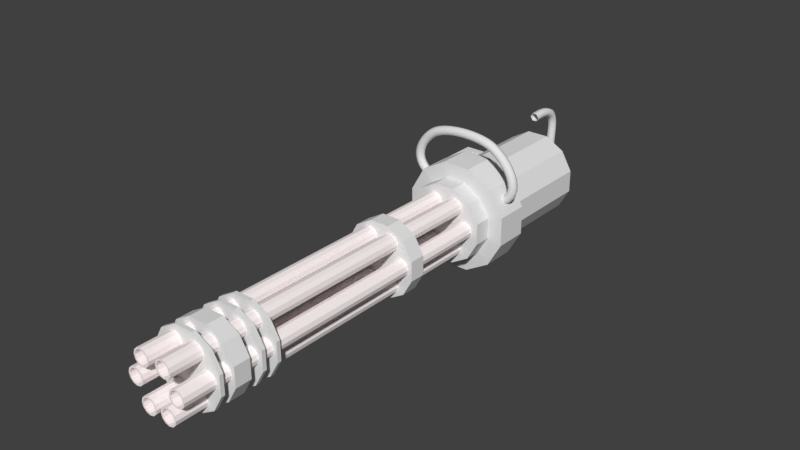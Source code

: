 # Source: MiniGun.0.blend  (saved by Blender 2.79.0; exported with 4.5.12 LTS)
import bpy
from mathutils import Matrix  # noqa: F401  (used for matrix-valued properties, if any)

bpy.ops.wm.read_factory_settings(use_empty=True)
scene = bpy.context.scene
scene.name = 'Scene'

# ---- collections
col_collection_1 = bpy.data.collections.new('Collection 1'); scene.collection.children.link(col_collection_1)

# ---- materials (node trees are filled in below, after node groups)
mat_material_001 = bpy.data.materials.new('Material.001')
mat_material_001.alpha_threshold = 0.0
mat_material_001.use_transparent_shadow = False
mat_material_001.diffuse_color = (1.0, 0.9114, 0.9114, 1.0)
mat_material_001.roughness = 0.5

# ---- material node trees

# ---- world
world_world = bpy.data.worlds.new('World'); scene.world = world_world
world_world.color = (0.05088, 0.05088, 0.05088)
world_world.use_sun_shadow = False
world_world.sun_shadow_jitter_overblur = 0.0
world_world.cycles.sampling_method = 'MANUAL'

# ---- meshes
me_cylinder_026 = bpy.data.meshes.new('Cylinder.026')
me_cylinder_026.from_pydata([(-0.3186, 1.901, -1.889), (-0.3186, 1.901, 1.554), (1.172, 1.04, -1.889), (1.172, 1.04, 1.554), (1.172, -0.6815, -1.889), (1.172, -0.6815, 1.554), (-0.3186, -1.542, -1.889), (-0.3186, -1.542, 1.554), (-1.809, -0.6815, -1.889), (-1.809, -0.6815, 1.554), (-1.809, 1.04, -1.889), (-1.809, 1.04, 1.554), (-0.3186, 1.708, -2.032), (1.005, 0.9436, -2.032), (1.005, -0.5852, -2.032), (-0.3186, -1.35, -2.032), (-1.643, -0.5852, -2.032), (-1.643, 0.9436, -2.032), (-0.3186, 1.708, -2.118), (1.005, 0.9436, -2.118), (1.005, -0.5852, -2.118), (-0.3186, -1.35, -2.118), (-1.643, -0.5852, -2.118), (-1.643, 0.9436, -2.118), (-0.3186, 1.954, -2.118), (1.218, 1.067, -2.118), (1.218, -0.7082, -2.118), (-0.3186, -1.596, -2.118), (-1.856, -0.7082, -2.118), (-1.856, 1.067, -2.118), (-0.3186, 1.954, -2.224), (1.218, 1.067, -2.224), (1.218, -0.7082, -2.224), (-0.3186, -1.596, -2.224), (-1.856, -0.7082, -2.224), (-1.856, 1.067, -2.224), (1.013, 0.9482, 1.602), (-0.3186, 1.717, 1.602), (1.013, -0.5898, 1.602), (-0.3186, -1.359, 1.602), (-1.651, -0.5898, 1.602), (-1.651, 0.9482, 1.602), (1.013, 0.9482, 2.081), (-0.3186, 1.717, 2.081), (1.013, -0.5898, 2.081), (-0.3186, -1.359, 2.081), (-1.651, -0.5898, 2.081), (-1.651, 0.9482, 2.081), (0.9721, 0.9244, 2.081), (-0.3186, 1.67, 2.081), (0.9721, -0.566, 2.081), (-0.3186, -1.311, 2.081), (-1.609, -0.566, 2.081), (-1.609, 0.9244, 2.081), (0.9036, 0.8849, 2.377), (-0.3186, 1.591, 2.377), (0.9036, -0.5265, 2.377), (-0.3186, -1.232, 2.377), (-1.541, -0.5265, 2.377), (-1.541, 0.8849, 2.377), (0.7965, 0.823, 2.569), (-0.3186, 1.467, 2.569), (0.7965, -0.4646, 2.569), (-0.3186, -1.108, 2.569), (-1.434, -0.4646, 2.569), (-1.434, 0.823, 2.569), (0.6526, 0.7399, 2.779), (-0.3186, 1.301, 2.779), (0.6526, -0.3815, 2.779), (-0.3186, -0.9422, 2.779), (-1.29, -0.3815, 2.779), (-1.29, 0.7399, 2.779), (0.4489, 0.6223, 3.009), (-0.3186, 1.065, 3.009), (0.4489, -0.2639, 3.009), (-0.3186, -0.7071, 3.009), (-1.086, -0.2639, 3.009), (-1.086, 0.6223, 3.009), (0.133, 0.44, 3.296), (-0.3186, 0.7007, 3.296), (0.133, -0.08157, 3.296), (-0.3186, -0.3423, 3.296), (-0.7703, -0.08157, 3.296), (-0.7703, 0.44, 3.296), (-0.2308, 0.2299, 3.622), (-0.3186, 0.2806, 3.622), (-0.2308, 0.1285, 3.622), (-0.3186, 0.07775, 3.622), (-0.4065, 0.1285, 3.622), (-0.4065, 0.2299, 3.622)], [], [(0, 1, 3, 2), (2, 3, 5, 4), (4, 5, 7, 6), (6, 7, 9, 8), (11, 9, 40, 41), (8, 9, 11, 10), (10, 11, 1, 0), (6, 8, 16, 15), (17, 12, 18, 23), (2, 4, 14, 13), (8, 10, 17, 16), (0, 2, 13, 12), (4, 6, 15, 14), (10, 0, 12, 17), (22, 23, 29, 28), (15, 16, 22, 21), (13, 14, 20, 19), (16, 17, 23, 22), (14, 15, 21, 20), (12, 13, 19, 18), (29, 24, 30, 35), (20, 21, 27, 26), (18, 19, 25, 24), (23, 18, 24, 29), (21, 22, 28, 27), (19, 20, 26, 25), (30, 31, 32, 33, 34, 35), (27, 28, 34, 33), (25, 26, 32, 31), (28, 29, 35, 34), (26, 27, 33, 32), (24, 25, 31, 30), (40, 39, 45, 46), (3, 1, 37, 36), (7, 5, 38, 39), (1, 11, 41, 37), (9, 7, 39, 40), (5, 3, 36, 38), (45, 44, 50, 51), (38, 36, 42, 44), (41, 40, 46, 47), (39, 38, 44, 45), (36, 37, 43, 42), (37, 41, 47, 43), (50, 48, 54, 56), (42, 43, 49, 48), (43, 47, 53, 49), (46, 45, 51, 52), (44, 42, 48, 50), (47, 46, 52, 53), (54, 55, 61, 60), (53, 52, 58, 59), (51, 50, 56, 57), (48, 49, 55, 54), (49, 53, 59, 55), (52, 51, 57, 58), (65, 64, 70, 71), (55, 59, 65, 61), (58, 57, 63, 64), (56, 54, 60, 62), (59, 58, 64, 65), (57, 56, 62, 63), (67, 71, 77, 73), (63, 62, 68, 69), (60, 61, 67, 66), (61, 65, 71, 67), (64, 63, 69, 70), (62, 60, 66, 68), (77, 76, 82, 83), (70, 69, 75, 76), (68, 66, 72, 74), (71, 70, 76, 77), (69, 68, 74, 75), (66, 67, 73, 72), (79, 83, 89, 85), (75, 74, 80, 81), (72, 73, 79, 78), (73, 77, 83, 79), (76, 75, 81, 82), (74, 72, 78, 80), (84, 85, 89, 88, 87, 86), (82, 81, 87, 88), (80, 78, 84, 86), (83, 82, 88, 89), (81, 80, 86, 87), (78, 79, 85, 84)])
me_cylinder_026.use_remesh_preserve_volume = False
me_cylinder_026.use_remesh_preserve_attributes = False
me_cylinder_026.use_mirror_vertex_groups = False
me_cylinder_026.update()
me_cylinder_025 = bpy.data.meshes.new('Cylinder.025')
me_cylinder_025.from_pydata([(-0.3186, 1.901, -1.889), (-0.3186, 1.901, 1.554), (1.172, 1.04, -1.889), (1.172, 1.04, 1.554), (1.172, -0.6815, -1.889), (1.172, -0.6815, 1.554), (-0.3186, -1.542, -1.889), (-0.3186, -1.542, 1.554), (-1.809, -0.6815, -1.889), (-1.809, -0.6815, 1.554), (-1.809, 1.04, -1.889), (-1.809, 1.04, 1.554), (-0.3186, 1.708, -2.032), (1.005, 0.9436, -2.032), (1.005, -0.5852, -2.032), (-0.3186, -1.35, -2.032), (-1.643, -0.5852, -2.032), (-1.643, 0.9436, -2.032), (-0.3186, 1.708, -2.118), (1.005, 0.9436, -2.118), (1.005, -0.5852, -2.118), (-0.3186, -1.35, -2.118), (-1.643, -0.5852, -2.118), (-1.643, 0.9436, -2.118), (-0.3186, 1.954, -2.118), (1.218, 1.067, -2.118), (1.218, -0.7082, -2.118), (-0.3186, -1.596, -2.118), (-1.856, -0.7082, -2.118), (-1.856, 1.067, -2.118), (-0.3186, 1.954, -2.224), (1.218, 1.067, -2.224), (1.218, -0.7082, -2.224), (-0.3186, -1.596, -2.224), (-1.856, -0.7082, -2.224), (-1.856, 1.067, -2.224), (1.013, 0.9482, 1.602), (-0.3186, 1.717, 1.602), (1.013, -0.5898, 1.602), (-0.3186, -1.359, 1.602), (-1.651, -0.5898, 1.602), (-1.651, 0.9482, 1.602), (1.013, 0.9482, 2.081), (-0.3186, 1.717, 2.081), (1.013, -0.5898, 2.081), (-0.3186, -1.359, 2.081), (-1.651, -0.5898, 2.081), (-1.651, 0.9482, 2.081), (0.9721, 0.9244, 2.081), (-0.3186, 1.67, 2.081), (0.9721, -0.566, 2.081), (-0.3186, -1.311, 2.081), (-1.609, -0.566, 2.081), (-1.609, 0.9244, 2.081), (0.9036, 0.8849, 2.377), (-0.3186, 1.591, 2.377), (0.9036, -0.5265, 2.377), (-0.3186, -1.232, 2.377), (-1.541, -0.5265, 2.377), (-1.541, 0.8849, 2.377), (0.7965, 0.823, 2.569), (-0.3186, 1.467, 2.569), (0.7965, -0.4646, 2.569), (-0.3186, -1.108, 2.569), (-1.434, -0.4646, 2.569), (-1.434, 0.823, 2.569), (0.6526, 0.7399, 2.779), (-0.3186, 1.301, 2.779), (0.6526, -0.3815, 2.779), (-0.3186, -0.9422, 2.779), (-1.29, -0.3815, 2.779), (-1.29, 0.7399, 2.779), (0.4489, 0.6223, 3.009), (-0.3186, 1.065, 3.009), (0.4489, -0.2639, 3.009), (-0.3186, -0.7071, 3.009), (-1.086, -0.2639, 3.009), (-1.086, 0.6223, 3.009), (0.133, 0.44, 3.296), (-0.3186, 0.7007, 3.296), (0.133, -0.08157, 3.296), (-0.3186, -0.3423, 3.296), (-0.7703, -0.08157, 3.296), (-0.7703, 0.44, 3.296), (-0.2308, 0.2299, 3.622), (-0.3186, 0.2806, 3.622), (-0.2308, 0.1285, 3.622), (-0.3186, 0.07775, 3.622), (-0.4065, 0.1285, 3.622), (-0.4065, 0.2299, 3.622)], [], [(0, 1, 3, 2), (2, 3, 5, 4), (4, 5, 7, 6), (6, 7, 9, 8), (11, 9, 40, 41), (8, 9, 11, 10), (10, 11, 1, 0), (6, 8, 16, 15), (17, 12, 18, 23), (2, 4, 14, 13), (8, 10, 17, 16), (0, 2, 13, 12), (4, 6, 15, 14), (10, 0, 12, 17), (22, 23, 29, 28), (15, 16, 22, 21), (13, 14, 20, 19), (16, 17, 23, 22), (14, 15, 21, 20), (12, 13, 19, 18), (29, 24, 30, 35), (20, 21, 27, 26), (18, 19, 25, 24), (23, 18, 24, 29), (21, 22, 28, 27), (19, 20, 26, 25), (30, 31, 32, 33, 34, 35), (27, 28, 34, 33), (25, 26, 32, 31), (28, 29, 35, 34), (26, 27, 33, 32), (24, 25, 31, 30), (40, 39, 45, 46), (3, 1, 37, 36), (7, 5, 38, 39), (1, 11, 41, 37), (9, 7, 39, 40), (5, 3, 36, 38), (45, 44, 50, 51), (38, 36, 42, 44), (41, 40, 46, 47), (39, 38, 44, 45), (36, 37, 43, 42), (37, 41, 47, 43), (50, 48, 54, 56), (42, 43, 49, 48), (43, 47, 53, 49), (46, 45, 51, 52), (44, 42, 48, 50), (47, 46, 52, 53), (54, 55, 61, 60), (53, 52, 58, 59), (51, 50, 56, 57), (48, 49, 55, 54), (49, 53, 59, 55), (52, 51, 57, 58), (65, 64, 70, 71), (55, 59, 65, 61), (58, 57, 63, 64), (56, 54, 60, 62), (59, 58, 64, 65), (57, 56, 62, 63), (67, 71, 77, 73), (63, 62, 68, 69), (60, 61, 67, 66), (61, 65, 71, 67), (64, 63, 69, 70), (62, 60, 66, 68), (77, 76, 82, 83), (70, 69, 75, 76), (68, 66, 72, 74), (71, 70, 76, 77), (69, 68, 74, 75), (66, 67, 73, 72), (79, 83, 89, 85), (75, 74, 80, 81), (72, 73, 79, 78), (73, 77, 83, 79), (76, 75, 81, 82), (74, 72, 78, 80), (84, 85, 89, 88, 87, 86), (82, 81, 87, 88), (80, 78, 84, 86), (83, 82, 88, 89), (81, 80, 86, 87), (78, 79, 85, 84)])
me_cylinder_025.use_remesh_preserve_volume = False
me_cylinder_025.use_remesh_preserve_attributes = False
me_cylinder_025.use_mirror_vertex_groups = False
me_cylinder_025.update()
me_cylinder_024 = bpy.data.meshes.new('Cylinder.024')
me_cylinder_024.from_pydata([(-0.3186, 1.901, -1.889), (-0.3186, 1.901, 1.554), (1.172, 1.04, -1.889), (1.172, 1.04, 1.554), (1.172, -0.6815, -1.889), (1.172, -0.6815, 1.554), (-0.3186, -1.542, -1.889), (-0.3186, -1.542, 1.554), (-1.809, -0.6815, -1.889), (-1.809, -0.6815, 1.554), (-1.809, 1.04, -1.889), (-1.809, 1.04, 1.554), (-0.3186, 1.708, -2.032), (1.005, 0.9436, -2.032), (1.005, -0.5852, -2.032), (-0.3186, -1.35, -2.032), (-1.643, -0.5852, -2.032), (-1.643, 0.9436, -2.032), (-0.3186, 1.708, -2.118), (1.005, 0.9436, -2.118), (1.005, -0.5852, -2.118), (-0.3186, -1.35, -2.118), (-1.643, -0.5852, -2.118), (-1.643, 0.9436, -2.118), (-0.3186, 1.954, -2.118), (1.218, 1.067, -2.118), (1.218, -0.7082, -2.118), (-0.3186, -1.596, -2.118), (-1.856, -0.7082, -2.118), (-1.856, 1.067, -2.118), (-0.3186, 1.954, -2.224), (1.218, 1.067, -2.224), (1.218, -0.7082, -2.224), (-0.3186, -1.596, -2.224), (-1.856, -0.7082, -2.224), (-1.856, 1.067, -2.224), (1.013, 0.9482, 1.602), (-0.3186, 1.717, 1.602), (1.013, -0.5898, 1.602), (-0.3186, -1.359, 1.602), (-1.651, -0.5898, 1.602), (-1.651, 0.9482, 1.602), (1.013, 0.9482, 2.081), (-0.3186, 1.717, 2.081), (1.013, -0.5898, 2.081), (-0.3186, -1.359, 2.081), (-1.651, -0.5898, 2.081), (-1.651, 0.9482, 2.081), (0.9721, 0.9244, 2.081), (-0.3186, 1.67, 2.081), (0.9721, -0.566, 2.081), (-0.3186, -1.311, 2.081), (-1.609, -0.566, 2.081), (-1.609, 0.9244, 2.081), (0.9036, 0.8849, 2.377), (-0.3186, 1.591, 2.377), (0.9036, -0.5265, 2.377), (-0.3186, -1.232, 2.377), (-1.541, -0.5265, 2.377), (-1.541, 0.8849, 2.377), (0.7965, 0.823, 2.569), (-0.3186, 1.467, 2.569), (0.7965, -0.4646, 2.569), (-0.3186, -1.108, 2.569), (-1.434, -0.4646, 2.569), (-1.434, 0.823, 2.569), (0.6526, 0.7399, 2.779), (-0.3186, 1.301, 2.779), (0.6526, -0.3815, 2.779), (-0.3186, -0.9422, 2.779), (-1.29, -0.3815, 2.779), (-1.29, 0.7399, 2.779), (0.4489, 0.6223, 3.009), (-0.3186, 1.065, 3.009), (0.4489, -0.2639, 3.009), (-0.3186, -0.7071, 3.009), (-1.086, -0.2639, 3.009), (-1.086, 0.6223, 3.009), (0.133, 0.44, 3.296), (-0.3186, 0.7007, 3.296), (0.133, -0.08157, 3.296), (-0.3186, -0.3423, 3.296), (-0.7703, -0.08157, 3.296), (-0.7703, 0.44, 3.296), (-0.2308, 0.2299, 3.622), (-0.3186, 0.2806, 3.622), (-0.2308, 0.1285, 3.622), (-0.3186, 0.07775, 3.622), (-0.4065, 0.1285, 3.622), (-0.4065, 0.2299, 3.622)], [], [(0, 1, 3, 2), (2, 3, 5, 4), (4, 5, 7, 6), (6, 7, 9, 8), (11, 9, 40, 41), (8, 9, 11, 10), (10, 11, 1, 0), (6, 8, 16, 15), (17, 12, 18, 23), (2, 4, 14, 13), (8, 10, 17, 16), (0, 2, 13, 12), (4, 6, 15, 14), (10, 0, 12, 17), (22, 23, 29, 28), (15, 16, 22, 21), (13, 14, 20, 19), (16, 17, 23, 22), (14, 15, 21, 20), (12, 13, 19, 18), (29, 24, 30, 35), (20, 21, 27, 26), (18, 19, 25, 24), (23, 18, 24, 29), (21, 22, 28, 27), (19, 20, 26, 25), (30, 31, 32, 33, 34, 35), (27, 28, 34, 33), (25, 26, 32, 31), (28, 29, 35, 34), (26, 27, 33, 32), (24, 25, 31, 30), (40, 39, 45, 46), (3, 1, 37, 36), (7, 5, 38, 39), (1, 11, 41, 37), (9, 7, 39, 40), (5, 3, 36, 38), (45, 44, 50, 51), (38, 36, 42, 44), (41, 40, 46, 47), (39, 38, 44, 45), (36, 37, 43, 42), (37, 41, 47, 43), (50, 48, 54, 56), (42, 43, 49, 48), (43, 47, 53, 49), (46, 45, 51, 52), (44, 42, 48, 50), (47, 46, 52, 53), (54, 55, 61, 60), (53, 52, 58, 59), (51, 50, 56, 57), (48, 49, 55, 54), (49, 53, 59, 55), (52, 51, 57, 58), (65, 64, 70, 71), (55, 59, 65, 61), (58, 57, 63, 64), (56, 54, 60, 62), (59, 58, 64, 65), (57, 56, 62, 63), (67, 71, 77, 73), (63, 62, 68, 69), (60, 61, 67, 66), (61, 65, 71, 67), (64, 63, 69, 70), (62, 60, 66, 68), (77, 76, 82, 83), (70, 69, 75, 76), (68, 66, 72, 74), (71, 70, 76, 77), (69, 68, 74, 75), (66, 67, 73, 72), (79, 83, 89, 85), (75, 74, 80, 81), (72, 73, 79, 78), (73, 77, 83, 79), (76, 75, 81, 82), (74, 72, 78, 80), (84, 85, 89, 88, 87, 86), (82, 81, 87, 88), (80, 78, 84, 86), (83, 82, 88, 89), (81, 80, 86, 87), (78, 79, 85, 84)])
me_cylinder_024.use_remesh_preserve_volume = False
me_cylinder_024.use_remesh_preserve_attributes = False
me_cylinder_024.use_mirror_vertex_groups = False
me_cylinder_024.update()
me_cylinder_023 = bpy.data.meshes.new('Cylinder.023')
me_cylinder_023.from_pydata([(-0.3186, 1.901, -1.889), (-0.3186, 1.901, 1.554), (1.172, 1.04, -1.889), (1.172, 1.04, 1.554), (1.172, -0.6815, -1.889), (1.172, -0.6815, 1.554), (-0.3186, -1.542, -1.889), (-0.3186, -1.542, 1.554), (-1.809, -0.6815, -1.889), (-1.809, -0.6815, 1.554), (-1.809, 1.04, -1.889), (-1.809, 1.04, 1.554), (-0.3186, 1.708, -2.032), (1.005, 0.9436, -2.032), (1.005, -0.5852, -2.032), (-0.3186, -1.35, -2.032), (-1.643, -0.5852, -2.032), (-1.643, 0.9436, -2.032), (-0.3186, 1.708, -2.118), (1.005, 0.9436, -2.118), (1.005, -0.5852, -2.118), (-0.3186, -1.35, -2.118), (-1.643, -0.5852, -2.118), (-1.643, 0.9436, -2.118), (-0.3186, 1.954, -2.118), (1.218, 1.067, -2.118), (1.218, -0.7082, -2.118), (-0.3186, -1.596, -2.118), (-1.856, -0.7082, -2.118), (-1.856, 1.067, -2.118), (-0.3186, 1.954, -2.224), (1.218, 1.067, -2.224), (1.218, -0.7082, -2.224), (-0.3186, -1.596, -2.224), (-1.856, -0.7082, -2.224), (-1.856, 1.067, -2.224), (1.013, 0.9482, 1.602), (-0.3186, 1.717, 1.602), (1.013, -0.5898, 1.602), (-0.3186, -1.359, 1.602), (-1.651, -0.5898, 1.602), (-1.651, 0.9482, 1.602), (1.013, 0.9482, 2.081), (-0.3186, 1.717, 2.081), (1.013, -0.5898, 2.081), (-0.3186, -1.359, 2.081), (-1.651, -0.5898, 2.081), (-1.651, 0.9482, 2.081), (0.9721, 0.9244, 2.081), (-0.3186, 1.67, 2.081), (0.9721, -0.566, 2.081), (-0.3186, -1.311, 2.081), (-1.609, -0.566, 2.081), (-1.609, 0.9244, 2.081), (0.9036, 0.8849, 2.377), (-0.3186, 1.591, 2.377), (0.9036, -0.5265, 2.377), (-0.3186, -1.232, 2.377), (-1.541, -0.5265, 2.377), (-1.541, 0.8849, 2.377), (0.7965, 0.823, 2.569), (-0.3186, 1.467, 2.569), (0.7965, -0.4646, 2.569), (-0.3186, -1.108, 2.569), (-1.434, -0.4646, 2.569), (-1.434, 0.823, 2.569), (0.6526, 0.7399, 2.779), (-0.3186, 1.301, 2.779), (0.6526, -0.3815, 2.779), (-0.3186, -0.9422, 2.779), (-1.29, -0.3815, 2.779), (-1.29, 0.7399, 2.779), (0.4489, 0.6223, 3.009), (-0.3186, 1.065, 3.009), (0.4489, -0.2639, 3.009), (-0.3186, -0.7071, 3.009), (-1.086, -0.2639, 3.009), (-1.086, 0.6223, 3.009), (0.133, 0.44, 3.296), (-0.3186, 0.7007, 3.296), (0.133, -0.08157, 3.296), (-0.3186, -0.3423, 3.296), (-0.7703, -0.08157, 3.296), (-0.7703, 0.44, 3.296), (-0.2308, 0.2299, 3.622), (-0.3186, 0.2806, 3.622), (-0.2308, 0.1285, 3.622), (-0.3186, 0.07775, 3.622), (-0.4065, 0.1285, 3.622), (-0.4065, 0.2299, 3.622)], [], [(0, 1, 3, 2), (2, 3, 5, 4), (4, 5, 7, 6), (6, 7, 9, 8), (11, 9, 40, 41), (8, 9, 11, 10), (10, 11, 1, 0), (6, 8, 16, 15), (17, 12, 18, 23), (2, 4, 14, 13), (8, 10, 17, 16), (0, 2, 13, 12), (4, 6, 15, 14), (10, 0, 12, 17), (22, 23, 29, 28), (15, 16, 22, 21), (13, 14, 20, 19), (16, 17, 23, 22), (14, 15, 21, 20), (12, 13, 19, 18), (29, 24, 30, 35), (20, 21, 27, 26), (18, 19, 25, 24), (23, 18, 24, 29), (21, 22, 28, 27), (19, 20, 26, 25), (30, 31, 32, 33, 34, 35), (27, 28, 34, 33), (25, 26, 32, 31), (28, 29, 35, 34), (26, 27, 33, 32), (24, 25, 31, 30), (40, 39, 45, 46), (3, 1, 37, 36), (7, 5, 38, 39), (1, 11, 41, 37), (9, 7, 39, 40), (5, 3, 36, 38), (45, 44, 50, 51), (38, 36, 42, 44), (41, 40, 46, 47), (39, 38, 44, 45), (36, 37, 43, 42), (37, 41, 47, 43), (50, 48, 54, 56), (42, 43, 49, 48), (43, 47, 53, 49), (46, 45, 51, 52), (44, 42, 48, 50), (47, 46, 52, 53), (54, 55, 61, 60), (53, 52, 58, 59), (51, 50, 56, 57), (48, 49, 55, 54), (49, 53, 59, 55), (52, 51, 57, 58), (65, 64, 70, 71), (55, 59, 65, 61), (58, 57, 63, 64), (56, 54, 60, 62), (59, 58, 64, 65), (57, 56, 62, 63), (67, 71, 77, 73), (63, 62, 68, 69), (60, 61, 67, 66), (61, 65, 71, 67), (64, 63, 69, 70), (62, 60, 66, 68), (77, 76, 82, 83), (70, 69, 75, 76), (68, 66, 72, 74), (71, 70, 76, 77), (69, 68, 74, 75), (66, 67, 73, 72), (79, 83, 89, 85), (75, 74, 80, 81), (72, 73, 79, 78), (73, 77, 83, 79), (76, 75, 81, 82), (74, 72, 78, 80), (84, 85, 89, 88, 87, 86), (82, 81, 87, 88), (80, 78, 84, 86), (83, 82, 88, 89), (81, 80, 86, 87), (78, 79, 85, 84)])
me_cylinder_023.use_remesh_preserve_volume = False
me_cylinder_023.use_remesh_preserve_attributes = False
me_cylinder_023.use_mirror_vertex_groups = False
me_cylinder_023.update()
me_cylinder_022 = bpy.data.meshes.new('Cylinder.022')
me_cylinder_022.from_pydata([(-0.3186, 1.901, -1.889), (-0.3186, 1.901, 1.554), (1.172, 1.04, -1.889), (1.172, 1.04, 1.554), (1.172, -0.6815, -1.889), (1.172, -0.6815, 1.554), (-0.3186, -1.542, -1.889), (-0.3186, -1.542, 1.554), (-1.809, -0.6815, -1.889), (-1.809, -0.6815, 1.554), (-1.809, 1.04, -1.889), (-1.809, 1.04, 1.554), (-0.3186, 1.708, -2.032), (1.005, 0.9436, -2.032), (1.005, -0.5852, -2.032), (-0.3186, -1.35, -2.032), (-1.643, -0.5852, -2.032), (-1.643, 0.9436, -2.032), (-0.3186, 1.708, -2.118), (1.005, 0.9436, -2.118), (1.005, -0.5852, -2.118), (-0.3186, -1.35, -2.118), (-1.643, -0.5852, -2.118), (-1.643, 0.9436, -2.118), (-0.3186, 1.954, -2.118), (1.218, 1.067, -2.118), (1.218, -0.7082, -2.118), (-0.3186, -1.596, -2.118), (-1.856, -0.7082, -2.118), (-1.856, 1.067, -2.118), (-0.3186, 1.954, -2.224), (1.218, 1.067, -2.224), (1.218, -0.7082, -2.224), (-0.3186, -1.596, -2.224), (-1.856, -0.7082, -2.224), (-1.856, 1.067, -2.224), (1.013, 0.9482, 1.602), (-0.3186, 1.717, 1.602), (1.013, -0.5898, 1.602), (-0.3186, -1.359, 1.602), (-1.651, -0.5898, 1.602), (-1.651, 0.9482, 1.602), (1.013, 0.9482, 2.081), (-0.3186, 1.717, 2.081), (1.013, -0.5898, 2.081), (-0.3186, -1.359, 2.081), (-1.651, -0.5898, 2.081), (-1.651, 0.9482, 2.081), (0.9721, 0.9244, 2.081), (-0.3186, 1.67, 2.081), (0.9721, -0.566, 2.081), (-0.3186, -1.311, 2.081), (-1.609, -0.566, 2.081), (-1.609, 0.9244, 2.081), (0.9036, 0.8849, 2.377), (-0.3186, 1.591, 2.377), (0.9036, -0.5265, 2.377), (-0.3186, -1.232, 2.377), (-1.541, -0.5265, 2.377), (-1.541, 0.8849, 2.377), (0.7965, 0.823, 2.569), (-0.3186, 1.467, 2.569), (0.7965, -0.4646, 2.569), (-0.3186, -1.108, 2.569), (-1.434, -0.4646, 2.569), (-1.434, 0.823, 2.569), (0.6526, 0.7399, 2.779), (-0.3186, 1.301, 2.779), (0.6526, -0.3815, 2.779), (-0.3186, -0.9422, 2.779), (-1.29, -0.3815, 2.779), (-1.29, 0.7399, 2.779), (0.4489, 0.6223, 3.009), (-0.3186, 1.065, 3.009), (0.4489, -0.2639, 3.009), (-0.3186, -0.7071, 3.009), (-1.086, -0.2639, 3.009), (-1.086, 0.6223, 3.009), (0.133, 0.44, 3.296), (-0.3186, 0.7007, 3.296), (0.133, -0.08157, 3.296), (-0.3186, -0.3423, 3.296), (-0.7703, -0.08157, 3.296), (-0.7703, 0.44, 3.296), (-0.2308, 0.2299, 3.622), (-0.3186, 0.2806, 3.622), (-0.2308, 0.1285, 3.622), (-0.3186, 0.07775, 3.622), (-0.4065, 0.1285, 3.622), (-0.4065, 0.2299, 3.622)], [], [(0, 1, 3, 2), (2, 3, 5, 4), (4, 5, 7, 6), (6, 7, 9, 8), (11, 9, 40, 41), (8, 9, 11, 10), (10, 11, 1, 0), (6, 8, 16, 15), (17, 12, 18, 23), (2, 4, 14, 13), (8, 10, 17, 16), (0, 2, 13, 12), (4, 6, 15, 14), (10, 0, 12, 17), (22, 23, 29, 28), (15, 16, 22, 21), (13, 14, 20, 19), (16, 17, 23, 22), (14, 15, 21, 20), (12, 13, 19, 18), (29, 24, 30, 35), (20, 21, 27, 26), (18, 19, 25, 24), (23, 18, 24, 29), (21, 22, 28, 27), (19, 20, 26, 25), (30, 31, 32, 33, 34, 35), (27, 28, 34, 33), (25, 26, 32, 31), (28, 29, 35, 34), (26, 27, 33, 32), (24, 25, 31, 30), (40, 39, 45, 46), (3, 1, 37, 36), (7, 5, 38, 39), (1, 11, 41, 37), (9, 7, 39, 40), (5, 3, 36, 38), (45, 44, 50, 51), (38, 36, 42, 44), (41, 40, 46, 47), (39, 38, 44, 45), (36, 37, 43, 42), (37, 41, 47, 43), (50, 48, 54, 56), (42, 43, 49, 48), (43, 47, 53, 49), (46, 45, 51, 52), (44, 42, 48, 50), (47, 46, 52, 53), (54, 55, 61, 60), (53, 52, 58, 59), (51, 50, 56, 57), (48, 49, 55, 54), (49, 53, 59, 55), (52, 51, 57, 58), (65, 64, 70, 71), (55, 59, 65, 61), (58, 57, 63, 64), (56, 54, 60, 62), (59, 58, 64, 65), (57, 56, 62, 63), (67, 71, 77, 73), (63, 62, 68, 69), (60, 61, 67, 66), (61, 65, 71, 67), (64, 63, 69, 70), (62, 60, 66, 68), (77, 76, 82, 83), (70, 69, 75, 76), (68, 66, 72, 74), (71, 70, 76, 77), (69, 68, 74, 75), (66, 67, 73, 72), (79, 83, 89, 85), (75, 74, 80, 81), (72, 73, 79, 78), (73, 77, 83, 79), (76, 75, 81, 82), (74, 72, 78, 80), (84, 85, 89, 88, 87, 86), (82, 81, 87, 88), (80, 78, 84, 86), (83, 82, 88, 89), (81, 80, 86, 87), (78, 79, 85, 84)])
me_cylinder_022.use_remesh_preserve_volume = False
me_cylinder_022.use_remesh_preserve_attributes = False
me_cylinder_022.use_mirror_vertex_groups = False
me_cylinder_022.update()
me_cylinder_021 = bpy.data.meshes.new('Cylinder.021')
me_cylinder_021.from_pydata([(-0.3186, 1.901, -1.889), (-0.3186, 1.901, 1.554), (1.172, 1.04, -1.889), (1.172, 1.04, 1.554), (1.172, -0.6815, -1.889), (1.172, -0.6815, 1.554), (-0.3186, -1.542, -1.889), (-0.3186, -1.542, 1.554), (-1.809, -0.6815, -1.889), (-1.809, -0.6815, 1.554), (-1.809, 1.04, -1.889), (-1.809, 1.04, 1.554), (-0.3186, 1.708, -2.032), (1.005, 0.9436, -2.032), (1.005, -0.5852, -2.032), (-0.3186, -1.35, -2.032), (-1.643, -0.5852, -2.032), (-1.643, 0.9436, -2.032), (-0.3186, 1.708, -2.118), (1.005, 0.9436, -2.118), (1.005, -0.5852, -2.118), (-0.3186, -1.35, -2.118), (-1.643, -0.5852, -2.118), (-1.643, 0.9436, -2.118), (-0.3186, 1.954, -2.118), (1.218, 1.067, -2.118), (1.218, -0.7082, -2.118), (-0.3186, -1.596, -2.118), (-1.856, -0.7082, -2.118), (-1.856, 1.067, -2.118), (-0.3186, 1.954, -2.224), (1.218, 1.067, -2.224), (1.218, -0.7082, -2.224), (-0.3186, -1.596, -2.224), (-1.856, -0.7082, -2.224), (-1.856, 1.067, -2.224), (1.013, 0.9482, 1.602), (-0.3186, 1.717, 1.602), (1.013, -0.5898, 1.602), (-0.3186, -1.359, 1.602), (-1.651, -0.5898, 1.602), (-1.651, 0.9482, 1.602), (1.013, 0.9482, 2.081), (-0.3186, 1.717, 2.081), (1.013, -0.5898, 2.081), (-0.3186, -1.359, 2.081), (-1.651, -0.5898, 2.081), (-1.651, 0.9482, 2.081), (0.9721, 0.9244, 2.081), (-0.3186, 1.67, 2.081), (0.9721, -0.566, 2.081), (-0.3186, -1.311, 2.081), (-1.609, -0.566, 2.081), (-1.609, 0.9244, 2.081), (0.9036, 0.8849, 2.377), (-0.3186, 1.591, 2.377), (0.9036, -0.5265, 2.377), (-0.3186, -1.232, 2.377), (-1.541, -0.5265, 2.377), (-1.541, 0.8849, 2.377), (0.7965, 0.823, 2.569), (-0.3186, 1.467, 2.569), (0.7965, -0.4646, 2.569), (-0.3186, -1.108, 2.569), (-1.434, -0.4646, 2.569), (-1.434, 0.823, 2.569), (0.6526, 0.7399, 2.779), (-0.3186, 1.301, 2.779), (0.6526, -0.3815, 2.779), (-0.3186, -0.9422, 2.779), (-1.29, -0.3815, 2.779), (-1.29, 0.7399, 2.779), (0.4489, 0.6223, 3.009), (-0.3186, 1.065, 3.009), (0.4489, -0.2639, 3.009), (-0.3186, -0.7071, 3.009), (-1.086, -0.2639, 3.009), (-1.086, 0.6223, 3.009), (0.133, 0.44, 3.296), (-0.3186, 0.7007, 3.296), (0.133, -0.08157, 3.296), (-0.3186, -0.3423, 3.296), (-0.7703, -0.08157, 3.296), (-0.7703, 0.44, 3.296), (-0.2308, 0.2299, 3.622), (-0.3186, 0.2806, 3.622), (-0.2308, 0.1285, 3.622), (-0.3186, 0.07775, 3.622), (-0.4065, 0.1285, 3.622), (-0.4065, 0.2299, 3.622)], [], [(0, 1, 3, 2), (2, 3, 5, 4), (4, 5, 7, 6), (6, 7, 9, 8), (11, 9, 40, 41), (8, 9, 11, 10), (10, 11, 1, 0), (6, 8, 16, 15), (17, 12, 18, 23), (2, 4, 14, 13), (8, 10, 17, 16), (0, 2, 13, 12), (4, 6, 15, 14), (10, 0, 12, 17), (22, 23, 29, 28), (15, 16, 22, 21), (13, 14, 20, 19), (16, 17, 23, 22), (14, 15, 21, 20), (12, 13, 19, 18), (29, 24, 30, 35), (20, 21, 27, 26), (18, 19, 25, 24), (23, 18, 24, 29), (21, 22, 28, 27), (19, 20, 26, 25), (30, 31, 32, 33, 34, 35), (27, 28, 34, 33), (25, 26, 32, 31), (28, 29, 35, 34), (26, 27, 33, 32), (24, 25, 31, 30), (40, 39, 45, 46), (3, 1, 37, 36), (7, 5, 38, 39), (1, 11, 41, 37), (9, 7, 39, 40), (5, 3, 36, 38), (45, 44, 50, 51), (38, 36, 42, 44), (41, 40, 46, 47), (39, 38, 44, 45), (36, 37, 43, 42), (37, 41, 47, 43), (50, 48, 54, 56), (42, 43, 49, 48), (43, 47, 53, 49), (46, 45, 51, 52), (44, 42, 48, 50), (47, 46, 52, 53), (54, 55, 61, 60), (53, 52, 58, 59), (51, 50, 56, 57), (48, 49, 55, 54), (49, 53, 59, 55), (52, 51, 57, 58), (65, 64, 70, 71), (55, 59, 65, 61), (58, 57, 63, 64), (56, 54, 60, 62), (59, 58, 64, 65), (57, 56, 62, 63), (67, 71, 77, 73), (63, 62, 68, 69), (60, 61, 67, 66), (61, 65, 71, 67), (64, 63, 69, 70), (62, 60, 66, 68), (77, 76, 82, 83), (70, 69, 75, 76), (68, 66, 72, 74), (71, 70, 76, 77), (69, 68, 74, 75), (66, 67, 73, 72), (79, 83, 89, 85), (75, 74, 80, 81), (72, 73, 79, 78), (73, 77, 83, 79), (76, 75, 81, 82), (74, 72, 78, 80), (84, 85, 89, 88, 87, 86), (82, 81, 87, 88), (80, 78, 84, 86), (83, 82, 88, 89), (81, 80, 86, 87), (78, 79, 85, 84)])
me_cylinder_021.use_remesh_preserve_volume = False
me_cylinder_021.use_remesh_preserve_attributes = False
me_cylinder_021.use_mirror_vertex_groups = False
me_cylinder_021.update()
me_cylinder_020 = bpy.data.meshes.new('Cylinder.020')
me_cylinder_020.from_pydata([(-0.3186, 1.901, -1.889), (-0.3186, 1.901, 1.554), (1.172, 1.04, -1.889), (1.172, 1.04, 1.554), (1.172, -0.6815, -1.889), (1.172, -0.6815, 1.554), (-0.3186, -1.542, -1.889), (-0.3186, -1.542, 1.554), (-1.809, -0.6815, -1.889), (-1.809, -0.6815, 1.554), (-1.809, 1.04, -1.889), (-1.809, 1.04, 1.554), (-0.3186, 1.708, -2.032), (1.005, 0.9436, -2.032), (1.005, -0.5852, -2.032), (-0.3186, -1.35, -2.032), (-1.643, -0.5852, -2.032), (-1.643, 0.9436, -2.032), (-0.3186, 1.708, -2.118), (1.005, 0.9436, -2.118), (1.005, -0.5852, -2.118), (-0.3186, -1.35, -2.118), (-1.643, -0.5852, -2.118), (-1.643, 0.9436, -2.118), (-0.3186, 1.954, -2.118), (1.218, 1.067, -2.118), (1.218, -0.7082, -2.118), (-0.3186, -1.596, -2.118), (-1.856, -0.7082, -2.118), (-1.856, 1.067, -2.118), (-0.3186, 1.954, -2.224), (1.218, 1.067, -2.224), (1.218, -0.7082, -2.224), (-0.3186, -1.596, -2.224), (-1.856, -0.7082, -2.224), (-1.856, 1.067, -2.224), (1.013, 0.9482, 1.602), (-0.3186, 1.717, 1.602), (1.013, -0.5898, 1.602), (-0.3186, -1.359, 1.602), (-1.651, -0.5898, 1.602), (-1.651, 0.9482, 1.602), (1.013, 0.9482, 2.081), (-0.3186, 1.717, 2.081), (1.013, -0.5898, 2.081), (-0.3186, -1.359, 2.081), (-1.651, -0.5898, 2.081), (-1.651, 0.9482, 2.081), (0.9721, 0.9244, 2.081), (-0.3186, 1.67, 2.081), (0.9721, -0.566, 2.081), (-0.3186, -1.311, 2.081), (-1.609, -0.566, 2.081), (-1.609, 0.9244, 2.081), (0.9036, 0.8849, 2.377), (-0.3186, 1.591, 2.377), (0.9036, -0.5265, 2.377), (-0.3186, -1.232, 2.377), (-1.541, -0.5265, 2.377), (-1.541, 0.8849, 2.377), (0.7965, 0.823, 2.569), (-0.3186, 1.467, 2.569), (0.7965, -0.4646, 2.569), (-0.3186, -1.108, 2.569), (-1.434, -0.4646, 2.569), (-1.434, 0.823, 2.569), (0.6526, 0.7399, 2.779), (-0.3186, 1.301, 2.779), (0.6526, -0.3815, 2.779), (-0.3186, -0.9422, 2.779), (-1.29, -0.3815, 2.779), (-1.29, 0.7399, 2.779), (0.4489, 0.6223, 3.009), (-0.3186, 1.065, 3.009), (0.4489, -0.2639, 3.009), (-0.3186, -0.7071, 3.009), (-1.086, -0.2639, 3.009), (-1.086, 0.6223, 3.009), (0.133, 0.44, 3.296), (-0.3186, 0.7007, 3.296), (0.133, -0.08157, 3.296), (-0.3186, -0.3423, 3.296), (-0.7703, -0.08157, 3.296), (-0.7703, 0.44, 3.296), (-0.2308, 0.2299, 3.622), (-0.3186, 0.2806, 3.622), (-0.2308, 0.1285, 3.622), (-0.3186, 0.07775, 3.622), (-0.4065, 0.1285, 3.622), (-0.4065, 0.2299, 3.622)], [], [(0, 1, 3, 2), (2, 3, 5, 4), (4, 5, 7, 6), (6, 7, 9, 8), (11, 9, 40, 41), (8, 9, 11, 10), (10, 11, 1, 0), (6, 8, 16, 15), (17, 12, 18, 23), (2, 4, 14, 13), (8, 10, 17, 16), (0, 2, 13, 12), (4, 6, 15, 14), (10, 0, 12, 17), (22, 23, 29, 28), (15, 16, 22, 21), (13, 14, 20, 19), (16, 17, 23, 22), (14, 15, 21, 20), (12, 13, 19, 18), (29, 24, 30, 35), (20, 21, 27, 26), (18, 19, 25, 24), (23, 18, 24, 29), (21, 22, 28, 27), (19, 20, 26, 25), (30, 31, 32, 33, 34, 35), (27, 28, 34, 33), (25, 26, 32, 31), (28, 29, 35, 34), (26, 27, 33, 32), (24, 25, 31, 30), (40, 39, 45, 46), (3, 1, 37, 36), (7, 5, 38, 39), (1, 11, 41, 37), (9, 7, 39, 40), (5, 3, 36, 38), (45, 44, 50, 51), (38, 36, 42, 44), (41, 40, 46, 47), (39, 38, 44, 45), (36, 37, 43, 42), (37, 41, 47, 43), (50, 48, 54, 56), (42, 43, 49, 48), (43, 47, 53, 49), (46, 45, 51, 52), (44, 42, 48, 50), (47, 46, 52, 53), (54, 55, 61, 60), (53, 52, 58, 59), (51, 50, 56, 57), (48, 49, 55, 54), (49, 53, 59, 55), (52, 51, 57, 58), (65, 64, 70, 71), (55, 59, 65, 61), (58, 57, 63, 64), (56, 54, 60, 62), (59, 58, 64, 65), (57, 56, 62, 63), (67, 71, 77, 73), (63, 62, 68, 69), (60, 61, 67, 66), (61, 65, 71, 67), (64, 63, 69, 70), (62, 60, 66, 68), (77, 76, 82, 83), (70, 69, 75, 76), (68, 66, 72, 74), (71, 70, 76, 77), (69, 68, 74, 75), (66, 67, 73, 72), (79, 83, 89, 85), (75, 74, 80, 81), (72, 73, 79, 78), (73, 77, 83, 79), (76, 75, 81, 82), (74, 72, 78, 80), (84, 85, 89, 88, 87, 86), (82, 81, 87, 88), (80, 78, 84, 86), (83, 82, 88, 89), (81, 80, 86, 87), (78, 79, 85, 84)])
me_cylinder_020.use_remesh_preserve_volume = False
me_cylinder_020.use_remesh_preserve_attributes = False
me_cylinder_020.use_mirror_vertex_groups = False
me_cylinder_020.update()
me_cylinder_019 = bpy.data.meshes.new('Cylinder.019')
me_cylinder_019.from_pydata([(-0.3186, 1.901, -1.889), (-0.3186, 1.901, 1.554), (1.172, 1.04, -1.889), (1.172, 1.04, 1.554), (1.172, -0.6815, -1.889), (1.172, -0.6815, 1.554), (-0.3186, -1.542, -1.889), (-0.3186, -1.542, 1.554), (-1.809, -0.6815, -1.889), (-1.809, -0.6815, 1.554), (-1.809, 1.04, -1.889), (-1.809, 1.04, 1.554), (-0.3186, 1.708, -2.032), (1.005, 0.9436, -2.032), (1.005, -0.5852, -2.032), (-0.3186, -1.35, -2.032), (-1.643, -0.5852, -2.032), (-1.643, 0.9436, -2.032), (-0.3186, 1.708, -2.118), (1.005, 0.9436, -2.118), (1.005, -0.5852, -2.118), (-0.3186, -1.35, -2.118), (-1.643, -0.5852, -2.118), (-1.643, 0.9436, -2.118), (-0.3186, 1.954, -2.118), (1.218, 1.067, -2.118), (1.218, -0.7082, -2.118), (-0.3186, -1.596, -2.118), (-1.856, -0.7082, -2.118), (-1.856, 1.067, -2.118), (-0.3186, 1.954, -2.224), (1.218, 1.067, -2.224), (1.218, -0.7082, -2.224), (-0.3186, -1.596, -2.224), (-1.856, -0.7082, -2.224), (-1.856, 1.067, -2.224), (1.013, 0.9482, 1.602), (-0.3186, 1.717, 1.602), (1.013, -0.5898, 1.602), (-0.3186, -1.359, 1.602), (-1.651, -0.5898, 1.602), (-1.651, 0.9482, 1.602), (1.013, 0.9482, 2.081), (-0.3186, 1.717, 2.081), (1.013, -0.5898, 2.081), (-0.3186, -1.359, 2.081), (-1.651, -0.5898, 2.081), (-1.651, 0.9482, 2.081), (0.9721, 0.9244, 2.081), (-0.3186, 1.67, 2.081), (0.9721, -0.566, 2.081), (-0.3186, -1.311, 2.081), (-1.609, -0.566, 2.081), (-1.609, 0.9244, 2.081), (0.9036, 0.8849, 2.377), (-0.3186, 1.591, 2.377), (0.9036, -0.5265, 2.377), (-0.3186, -1.232, 2.377), (-1.541, -0.5265, 2.377), (-1.541, 0.8849, 2.377), (0.7965, 0.823, 2.569), (-0.3186, 1.467, 2.569), (0.7965, -0.4646, 2.569), (-0.3186, -1.108, 2.569), (-1.434, -0.4646, 2.569), (-1.434, 0.823, 2.569), (0.6526, 0.7399, 2.779), (-0.3186, 1.301, 2.779), (0.6526, -0.3815, 2.779), (-0.3186, -0.9422, 2.779), (-1.29, -0.3815, 2.779), (-1.29, 0.7399, 2.779), (0.4489, 0.6223, 3.009), (-0.3186, 1.065, 3.009), (0.4489, -0.2639, 3.009), (-0.3186, -0.7071, 3.009), (-1.086, -0.2639, 3.009), (-1.086, 0.6223, 3.009), (0.133, 0.44, 3.296), (-0.3186, 0.7007, 3.296), (0.133, -0.08157, 3.296), (-0.3186, -0.3423, 3.296), (-0.7703, -0.08157, 3.296), (-0.7703, 0.44, 3.296), (-0.2308, 0.2299, 3.622), (-0.3186, 0.2806, 3.622), (-0.2308, 0.1285, 3.622), (-0.3186, 0.07775, 3.622), (-0.4065, 0.1285, 3.622), (-0.4065, 0.2299, 3.622)], [], [(0, 1, 3, 2), (2, 3, 5, 4), (4, 5, 7, 6), (6, 7, 9, 8), (11, 9, 40, 41), (8, 9, 11, 10), (10, 11, 1, 0), (6, 8, 16, 15), (17, 12, 18, 23), (2, 4, 14, 13), (8, 10, 17, 16), (0, 2, 13, 12), (4, 6, 15, 14), (10, 0, 12, 17), (22, 23, 29, 28), (15, 16, 22, 21), (13, 14, 20, 19), (16, 17, 23, 22), (14, 15, 21, 20), (12, 13, 19, 18), (29, 24, 30, 35), (20, 21, 27, 26), (18, 19, 25, 24), (23, 18, 24, 29), (21, 22, 28, 27), (19, 20, 26, 25), (30, 31, 32, 33, 34, 35), (27, 28, 34, 33), (25, 26, 32, 31), (28, 29, 35, 34), (26, 27, 33, 32), (24, 25, 31, 30), (40, 39, 45, 46), (3, 1, 37, 36), (7, 5, 38, 39), (1, 11, 41, 37), (9, 7, 39, 40), (5, 3, 36, 38), (45, 44, 50, 51), (38, 36, 42, 44), (41, 40, 46, 47), (39, 38, 44, 45), (36, 37, 43, 42), (37, 41, 47, 43), (50, 48, 54, 56), (42, 43, 49, 48), (43, 47, 53, 49), (46, 45, 51, 52), (44, 42, 48, 50), (47, 46, 52, 53), (54, 55, 61, 60), (53, 52, 58, 59), (51, 50, 56, 57), (48, 49, 55, 54), (49, 53, 59, 55), (52, 51, 57, 58), (65, 64, 70, 71), (55, 59, 65, 61), (58, 57, 63, 64), (56, 54, 60, 62), (59, 58, 64, 65), (57, 56, 62, 63), (67, 71, 77, 73), (63, 62, 68, 69), (60, 61, 67, 66), (61, 65, 71, 67), (64, 63, 69, 70), (62, 60, 66, 68), (77, 76, 82, 83), (70, 69, 75, 76), (68, 66, 72, 74), (71, 70, 76, 77), (69, 68, 74, 75), (66, 67, 73, 72), (79, 83, 89, 85), (75, 74, 80, 81), (72, 73, 79, 78), (73, 77, 83, 79), (76, 75, 81, 82), (74, 72, 78, 80), (84, 85, 89, 88, 87, 86), (82, 81, 87, 88), (80, 78, 84, 86), (83, 82, 88, 89), (81, 80, 86, 87), (78, 79, 85, 84)])
me_cylinder_019.use_remesh_preserve_volume = False
me_cylinder_019.use_remesh_preserve_attributes = False
me_cylinder_019.use_mirror_vertex_groups = False
me_cylinder_019.update()
me_cylinder_018 = bpy.data.meshes.new('Cylinder.018')
me_cylinder_018.from_pydata([(-0.3186, 1.901, -1.889), (-0.3186, 1.901, 1.554), (1.172, 1.04, -1.889), (1.172, 1.04, 1.554), (1.172, -0.6815, -1.889), (1.172, -0.6815, 1.554), (-0.3186, -1.542, -1.889), (-0.3186, -1.542, 1.554), (-1.809, -0.6815, -1.889), (-1.809, -0.6815, 1.554), (-1.809, 1.04, -1.889), (-1.809, 1.04, 1.554), (-0.3186, 1.708, -2.032), (1.005, 0.9436, -2.032), (1.005, -0.5852, -2.032), (-0.3186, -1.35, -2.032), (-1.643, -0.5852, -2.032), (-1.643, 0.9436, -2.032), (-0.3186, 1.708, -2.118), (1.005, 0.9436, -2.118), (1.005, -0.5852, -2.118), (-0.3186, -1.35, -2.118), (-1.643, -0.5852, -2.118), (-1.643, 0.9436, -2.118), (-0.3186, 1.954, -2.118), (1.218, 1.067, -2.118), (1.218, -0.7082, -2.118), (-0.3186, -1.596, -2.118), (-1.856, -0.7082, -2.118), (-1.856, 1.067, -2.118), (-0.3186, 1.954, -2.224), (1.218, 1.067, -2.224), (1.218, -0.7082, -2.224), (-0.3186, -1.596, -2.224), (-1.856, -0.7082, -2.224), (-1.856, 1.067, -2.224), (1.013, 0.9482, 1.602), (-0.3186, 1.717, 1.602), (1.013, -0.5898, 1.602), (-0.3186, -1.359, 1.602), (-1.651, -0.5898, 1.602), (-1.651, 0.9482, 1.602), (1.013, 0.9482, 2.081), (-0.3186, 1.717, 2.081), (1.013, -0.5898, 2.081), (-0.3186, -1.359, 2.081), (-1.651, -0.5898, 2.081), (-1.651, 0.9482, 2.081), (0.9721, 0.9244, 2.081), (-0.3186, 1.67, 2.081), (0.9721, -0.566, 2.081), (-0.3186, -1.311, 2.081), (-1.609, -0.566, 2.081), (-1.609, 0.9244, 2.081), (0.9036, 0.8849, 2.377), (-0.3186, 1.591, 2.377), (0.9036, -0.5265, 2.377), (-0.3186, -1.232, 2.377), (-1.541, -0.5265, 2.377), (-1.541, 0.8849, 2.377), (0.7965, 0.823, 2.569), (-0.3186, 1.467, 2.569), (0.7965, -0.4646, 2.569), (-0.3186, -1.108, 2.569), (-1.434, -0.4646, 2.569), (-1.434, 0.823, 2.569), (0.6526, 0.7399, 2.779), (-0.3186, 1.301, 2.779), (0.6526, -0.3815, 2.779), (-0.3186, -0.9422, 2.779), (-1.29, -0.3815, 2.779), (-1.29, 0.7399, 2.779), (0.4489, 0.6223, 3.009), (-0.3186, 1.065, 3.009), (0.4489, -0.2639, 3.009), (-0.3186, -0.7071, 3.009), (-1.086, -0.2639, 3.009), (-1.086, 0.6223, 3.009), (0.133, 0.44, 3.296), (-0.3186, 0.7007, 3.296), (0.133, -0.08157, 3.296), (-0.3186, -0.3423, 3.296), (-0.7703, -0.08157, 3.296), (-0.7703, 0.44, 3.296), (-0.2308, 0.2299, 3.622), (-0.3186, 0.2806, 3.622), (-0.2308, 0.1285, 3.622), (-0.3186, 0.07775, 3.622), (-0.4065, 0.1285, 3.622), (-0.4065, 0.2299, 3.622)], [], [(0, 1, 3, 2), (2, 3, 5, 4), (4, 5, 7, 6), (6, 7, 9, 8), (11, 9, 40, 41), (8, 9, 11, 10), (10, 11, 1, 0), (6, 8, 16, 15), (17, 12, 18, 23), (2, 4, 14, 13), (8, 10, 17, 16), (0, 2, 13, 12), (4, 6, 15, 14), (10, 0, 12, 17), (22, 23, 29, 28), (15, 16, 22, 21), (13, 14, 20, 19), (16, 17, 23, 22), (14, 15, 21, 20), (12, 13, 19, 18), (29, 24, 30, 35), (20, 21, 27, 26), (18, 19, 25, 24), (23, 18, 24, 29), (21, 22, 28, 27), (19, 20, 26, 25), (30, 31, 32, 33, 34, 35), (27, 28, 34, 33), (25, 26, 32, 31), (28, 29, 35, 34), (26, 27, 33, 32), (24, 25, 31, 30), (40, 39, 45, 46), (3, 1, 37, 36), (7, 5, 38, 39), (1, 11, 41, 37), (9, 7, 39, 40), (5, 3, 36, 38), (45, 44, 50, 51), (38, 36, 42, 44), (41, 40, 46, 47), (39, 38, 44, 45), (36, 37, 43, 42), (37, 41, 47, 43), (50, 48, 54, 56), (42, 43, 49, 48), (43, 47, 53, 49), (46, 45, 51, 52), (44, 42, 48, 50), (47, 46, 52, 53), (54, 55, 61, 60), (53, 52, 58, 59), (51, 50, 56, 57), (48, 49, 55, 54), (49, 53, 59, 55), (52, 51, 57, 58), (65, 64, 70, 71), (55, 59, 65, 61), (58, 57, 63, 64), (56, 54, 60, 62), (59, 58, 64, 65), (57, 56, 62, 63), (67, 71, 77, 73), (63, 62, 68, 69), (60, 61, 67, 66), (61, 65, 71, 67), (64, 63, 69, 70), (62, 60, 66, 68), (77, 76, 82, 83), (70, 69, 75, 76), (68, 66, 72, 74), (71, 70, 76, 77), (69, 68, 74, 75), (66, 67, 73, 72), (79, 83, 89, 85), (75, 74, 80, 81), (72, 73, 79, 78), (73, 77, 83, 79), (76, 75, 81, 82), (74, 72, 78, 80), (84, 85, 89, 88, 87, 86), (82, 81, 87, 88), (80, 78, 84, 86), (83, 82, 88, 89), (81, 80, 86, 87), (78, 79, 85, 84)])
me_cylinder_018.use_remesh_preserve_volume = False
me_cylinder_018.use_remesh_preserve_attributes = False
me_cylinder_018.use_mirror_vertex_groups = False
me_cylinder_018.update()
me_cube_001 = bpy.data.meshes.new('Cube.001')
me_cube_001.from_pydata([(-1.0, -1.0, -1.0), (-0.1283, -0.4249, 1.088), (-1.0, 1.0, -1.0), (-0.1283, 0.4235, 1.088), (1.0, -1.0, -1.0), (0.177, -0.4249, 1.088), (1.0, 1.0, -1.0), (0.177, 0.4235, 1.088), (-1.0, -1.0, 1.0), (-1.0, 1.0, 1.0), (1.0, 1.0, 1.0), (1.0, -1.0, 1.0), (-0.892, -0.9171, 1.088), (-0.892, 0.9157, 1.088), (0.9407, 0.9157, 1.088), (0.9407, -0.9171, 1.088), (-0.1283, -0.4249, 0.239), (-0.1283, 0.4235, 0.239), (0.177, 0.4235, 0.239), (0.177, -0.4249, 0.239), (-0.1283, -0.4249, 0.239), (-0.1283, 0.4235, 0.239), (0.177, 0.4235, 0.239), (0.177, -0.4249, 0.239)], [], [(0, 8, 9, 2), (2, 9, 10, 6), (6, 10, 11, 4), (4, 11, 8, 0), (2, 6, 4, 0), (1, 5, 19, 16), (12, 13, 9, 8), (13, 14, 10, 9), (14, 15, 11, 10), (15, 12, 8, 11), (1, 3, 13, 12), (3, 7, 14, 13), (7, 5, 15, 14), (5, 1, 12, 15), (19, 18, 22, 23), (7, 3, 17, 18), (5, 7, 18, 19), (3, 1, 16, 17), (22, 21, 20, 23), (17, 16, 20, 21), (16, 19, 23, 20), (18, 17, 21, 22)])
me_cube_001.use_remesh_preserve_volume = False
me_cube_001.use_remesh_preserve_attributes = False
me_cube_001.use_mirror_vertex_groups = False
me_cube_001.update()
me_cylinder_017 = bpy.data.meshes.new('Cylinder.017')
me_cylinder_017.from_pydata([(-5.82e-11, 0.9824, -1.07), (-5.82e-11, 0.9824, 0.8948), (0.4912, 0.8508, -1.07), (0.4912, 0.8508, 0.8948), (0.8508, 0.4912, -1.07), (0.8508, 0.4912, 0.8948), (0.9824, -4.568e-08, -1.07), (0.9824, -4.568e-08, 0.8948), (0.8508, -0.4912, -1.07), (0.8508, -0.4912, 0.8948), (0.4912, -0.8508, -1.07), (0.4912, -0.8508, 0.8948), (1.483e-07, -0.9824, -1.07), (1.483e-07, -0.9824, 0.8948), (-0.4912, -0.8508, -1.07), (-0.4912, -0.8508, 0.8948), (-0.8508, -0.4912, -1.07), (-0.8508, -0.4912, 0.8948), (-0.9824, -4.595e-07, -1.07), (-0.9824, -4.595e-07, 0.8948), (-0.8508, 0.4912, -1.07), (-0.8508, 0.4912, 0.8948), (-0.4912, 0.8508, -1.07), (-0.4912, 0.8508, 0.8948), (2.122e-08, 1.351, -1.18), (0.6755, 1.17, -1.18), (1.17, 0.6755, -1.18), (1.351, -3.29e-08, -1.18), (1.17, -0.6755, -1.18), (0.6755, -1.17, -1.18), (1.826e-07, -1.351, -1.18), (-0.6755, -1.17, -1.18), (-1.17, -0.6755, -1.18), (-1.351, -5.593e-07, -1.18), (-1.17, 0.6755, -1.18), (-0.6755, 1.17, -1.18), (4.045e-08, 1.351, -4.99), (0.6755, 1.17, -4.99), (1.17, 0.6755, -4.99), (1.351, -2.918e-08, -4.99), (1.17, -0.6755, -4.99), (0.6755, -1.17, -4.99), (2.018e-07, -1.351, -4.99), (-0.6755, -1.17, -4.99), (-1.17, -0.6755, -4.99), (-1.351, -5.556e-07, -4.99), (-1.17, 0.6755, -4.99), (-0.6755, 1.17, -4.99), (4.709e-08, 1.051, -5.101), (0.5257, 0.9105, -5.101), (0.9105, 0.5257, -5.101), (1.051, -7.203e-08, -5.101), (0.9105, -0.5257, -5.101), (0.5257, -0.9105, -5.101), (1.328e-07, -1.051, -5.101), (-0.5257, -0.9105, -5.101), (-0.9105, -0.5257, -5.101), (-0.9903, 0.1905, -10.41), (-0.9527, 0.3308, -10.41), (-0.5257, 0.9105, -5.101), (1.407e-07, 1.051, -16.9), (0.5257, 0.9105, -16.9), (0.9105, 0.5257, -16.9), (1.051, -9.715e-08, -16.9), (0.9105, -0.5257, -16.9), (0.5257, -0.9105, -16.9), (2.264e-07, -1.051, -16.9), (-0.5257, -0.9105, -16.9), (-0.9105, -0.5257, -16.9), (-0.9903, 0.1905, -13.84), (-0.9527, 0.3308, -13.84), (-0.5257, 0.9105, -16.9), (-1.051, -4.418e-07, -5.101), (-0.9105, 0.5257, -5.101), (-1.051, -4.669e-07, -16.9), (-0.9105, 0.5257, -16.9), (-0.5889, 0.2945, -10.41), (-0.5513, 0.4348, -10.41), (-0.5889, 0.2945, -13.84), (-0.5513, 0.4348, -13.84)], [], [(0, 1, 3, 2), (2, 3, 5, 4), (4, 5, 7, 6), (6, 7, 9, 8), (8, 9, 11, 10), (10, 11, 13, 12), (12, 13, 15, 14), (14, 15, 17, 16), (16, 17, 19, 18), (18, 19, 21, 20), (3, 1, 23, 21, 19, 17, 15, 13, 11, 9, 7, 5), (20, 21, 23, 22), (22, 23, 1, 0), (16, 18, 33, 32), (30, 31, 43, 42), (14, 16, 32, 31), (12, 14, 31, 30), (10, 12, 30, 29), (8, 10, 29, 28), (6, 8, 28, 27), (22, 0, 24, 35), (0, 2, 25, 24), (4, 6, 27, 26), (20, 22, 35, 34), (2, 4, 26, 25), (18, 20, 34, 33), (42, 43, 55, 54), (27, 28, 40, 39), (34, 35, 47, 46), (24, 25, 37, 36), (31, 32, 44, 43), (28, 29, 41, 40), (35, 24, 36, 47), (25, 26, 38, 37), (32, 33, 45, 44), (29, 30, 42, 41), (26, 27, 39, 38), (33, 34, 46, 45), (69, 57, 76, 78), (39, 40, 52, 51), (46, 47, 59, 73), (36, 37, 49, 48), (43, 44, 56, 55), (40, 41, 53, 52), (47, 36, 48, 59), (37, 38, 50, 49), (44, 45, 72, 56), (41, 42, 54, 53), (38, 39, 51, 50), (45, 46, 73, 72), (60, 61, 62, 63, 64, 65, 66, 67, 68, 74, 75, 71), (54, 55, 67, 66), (51, 52, 64, 63), (73, 59, 71, 75), (48, 49, 61, 60), (55, 56, 68, 67), (52, 53, 65, 64), (59, 48, 60, 71), (49, 50, 62, 61), (56, 72, 74, 68), (53, 54, 66, 65), (50, 51, 63, 62), (58, 57, 72, 73), (69, 70, 75, 74), (70, 58, 73, 75), (57, 69, 74, 72), (76, 77, 79, 78), (70, 69, 78, 79), (58, 70, 79, 77), (57, 58, 77, 76)])
me_cylinder_017.use_remesh_preserve_volume = False
me_cylinder_017.use_remesh_preserve_attributes = False
me_cylinder_017.use_mirror_vertex_groups = False
me_cylinder_017.update()
me_cylinder_016 = bpy.data.meshes.new('Cylinder.016')
me_cylinder_016.from_pydata([(0.0, 1.0, -1.0), (0.0, 1.0, 1.0), (0.5, 0.866, -1.0), (0.5, 0.866, 1.0), (0.866, 0.5, -1.0), (0.866, 0.5, 1.0), (1.0, -4.371e-08, -1.0), (1.0, -4.371e-08, 1.0), (0.866, -0.5, -1.0), (0.866, -0.5, 1.0), (0.5, -0.866, -1.0), (0.5, -0.866, 1.0), (1.51e-07, -1.0, -1.0), (1.51e-07, -1.0, 1.0), (-0.5, -0.866, -1.0), (-0.5, -0.866, 1.0), (-0.866, -0.5, -1.0), (-0.866, -0.5, 1.0), (-1.0, -4.649e-07, -1.0), (-1.0, -4.649e-07, 1.0), (-0.866, 0.5, -1.0), (-0.866, 0.5, 1.0), (-0.5, 0.866, -1.0), (-0.5, 0.866, 1.0)], [], [(0, 1, 3, 2), (2, 3, 5, 4), (4, 5, 7, 6), (6, 7, 9, 8), (8, 9, 11, 10), (10, 11, 13, 12), (12, 13, 15, 14), (14, 15, 17, 16), (16, 17, 19, 18), (18, 19, 21, 20), (3, 1, 23, 21, 19, 17, 15, 13, 11, 9, 7, 5), (20, 21, 23, 22), (22, 23, 1, 0), (0, 2, 4, 6, 8, 10, 12, 14, 16, 18, 20, 22)])
me_cylinder_016.use_remesh_preserve_volume = False
me_cylinder_016.use_remesh_preserve_attributes = False
me_cylinder_016.use_mirror_vertex_groups = False
me_cylinder_016.update()
me_cylinder_015 = bpy.data.meshes.new('Cylinder.015')
me_cylinder_015.from_pydata([(0.0, 1.0, -1.0), (0.0, 1.0, 1.0), (0.5, 0.866, -1.0), (0.5, 0.866, 1.0), (0.866, 0.5, -1.0), (0.866, 0.5, 1.0), (1.0, -4.371e-08, -1.0), (1.0, -4.371e-08, 1.0), (0.866, -0.5, -1.0), (0.866, -0.5, 1.0), (0.5, -0.866, -1.0), (0.5, -0.866, 1.0), (1.51e-07, -1.0, -1.0), (1.51e-07, -1.0, 1.0), (-0.5, -0.866, -1.0), (-0.5, -0.866, 1.0), (-0.866, -0.5, -1.0), (-0.866, -0.5, 1.0), (-1.0, -4.649e-07, -1.0), (-1.0, -4.649e-07, 1.0), (-0.866, 0.5, -1.0), (-0.866, 0.5, 1.0), (-0.5, 0.866, -1.0), (-0.5, 0.866, 1.0)], [], [(0, 1, 3, 2), (2, 3, 5, 4), (4, 5, 7, 6), (6, 7, 9, 8), (8, 9, 11, 10), (10, 11, 13, 12), (12, 13, 15, 14), (14, 15, 17, 16), (16, 17, 19, 18), (18, 19, 21, 20), (3, 1, 23, 21, 19, 17, 15, 13, 11, 9, 7, 5), (20, 21, 23, 22), (22, 23, 1, 0), (0, 2, 4, 6, 8, 10, 12, 14, 16, 18, 20, 22)])
me_cylinder_015.use_remesh_preserve_volume = False
me_cylinder_015.use_remesh_preserve_attributes = False
me_cylinder_015.use_mirror_vertex_groups = False
me_cylinder_015.update()
me_cylinder_014 = bpy.data.meshes.new('Cylinder.014')
me_cylinder_014.from_pydata([(0.0, 1.0, -1.0), (0.0, 1.0, 1.0), (0.5, 0.866, -1.0), (0.5, 0.866, 1.0), (0.866, 0.5, -1.0), (0.866, 0.5, 1.0), (1.0, -4.371e-08, -1.0), (1.0, -4.371e-08, 1.0), (0.866, -0.5, -1.0), (0.866, -0.5, 1.0), (0.5, -0.866, -1.0), (0.5, -0.866, 1.0), (1.51e-07, -1.0, -1.0), (1.51e-07, -1.0, 1.0), (-0.5, -0.866, -1.0), (-0.5, -0.866, 1.0), (-0.866, -0.5, -1.0), (-0.866, -0.5, 1.0), (-1.0, -4.649e-07, -1.0), (-1.0, -4.649e-07, 1.0), (-0.866, 0.5, -1.0), (-0.866, 0.5, 1.0), (-0.5, 0.866, -1.0), (-0.5, 0.866, 1.0)], [], [(0, 1, 3, 2), (2, 3, 5, 4), (4, 5, 7, 6), (6, 7, 9, 8), (8, 9, 11, 10), (10, 11, 13, 12), (12, 13, 15, 14), (14, 15, 17, 16), (16, 17, 19, 18), (18, 19, 21, 20), (3, 1, 23, 21, 19, 17, 15, 13, 11, 9, 7, 5), (20, 21, 23, 22), (22, 23, 1, 0), (0, 2, 4, 6, 8, 10, 12, 14, 16, 18, 20, 22)])
me_cylinder_014.use_remesh_preserve_volume = False
me_cylinder_014.use_remesh_preserve_attributes = False
me_cylinder_014.use_mirror_vertex_groups = False
me_cylinder_014.update()
me_cylinder_013 = bpy.data.meshes.new('Cylinder.013')
me_cylinder_013.from_pydata([(0.0, 1.0, -1.0), (0.0, 1.0, 1.0), (0.5, 0.866, -1.0), (0.5, 0.866, 1.0), (0.866, 0.5, -1.0), (0.866, 0.5, 1.0), (1.0, -4.371e-08, -1.0), (1.0, -4.371e-08, 1.0), (0.866, -0.5, -1.0), (0.866, -0.5, 1.0), (0.5, -0.866, -1.0), (0.5, -0.866, 1.0), (1.51e-07, -1.0, -1.0), (1.51e-07, -1.0, 1.0), (-0.5, -0.866, -1.0), (-0.5, -0.866, 1.0), (-0.866, -0.5, -1.0), (-0.866, -0.5, 1.0), (-1.0, -4.649e-07, -1.0), (-1.0, -4.649e-07, 1.0), (-0.866, 0.5, -1.0), (-0.866, 0.5, 1.0), (-0.5, 0.866, -1.0), (-0.5, 0.866, 1.0)], [], [(0, 1, 3, 2), (2, 3, 5, 4), (4, 5, 7, 6), (6, 7, 9, 8), (8, 9, 11, 10), (10, 11, 13, 12), (12, 13, 15, 14), (14, 15, 17, 16), (16, 17, 19, 18), (18, 19, 21, 20), (3, 1, 23, 21, 19, 17, 15, 13, 11, 9, 7, 5), (20, 21, 23, 22), (22, 23, 1, 0), (0, 2, 4, 6, 8, 10, 12, 14, 16, 18, 20, 22)])
me_cylinder_013.use_remesh_preserve_volume = False
me_cylinder_013.use_remesh_preserve_attributes = False
me_cylinder_013.use_mirror_vertex_groups = False
me_cylinder_013.update()
me_cylinder_012 = bpy.data.meshes.new('Cylinder.012')
me_cylinder_012.from_pydata([(0.838, -4.209, -25.14), (0.838, -4.412, 4.776), (1.338, -4.343, -25.14), (1.236, -4.519, 4.776), (1.704, -4.709, -25.14), (1.528, -4.811, 4.776), (1.838, -5.209, -25.14), (1.634, -5.209, 4.776), (1.704, -5.709, -25.14), (1.528, -5.607, 4.776), (1.338, -6.075, -25.14), (1.236, -5.898, 4.776), (0.838, -6.209, -25.14), (0.838, -6.005, 4.776), (0.338, -6.075, -25.14), (0.4398, -5.898, 4.776), (-0.02806, -5.709, -25.14), (0.1483, -5.607, 4.776), (-0.162, -5.209, -25.14), (0.04161, -5.209, 4.776), (-0.02806, -4.709, -25.14), (0.1483, -4.811, 4.776), (0.338, -4.343, -25.14), (0.4398, -4.519, 4.776), (1.338, -4.343, 4.776), (0.838, -4.209, 4.776), (1.704, -4.709, 4.776), (1.838, -5.209, 4.776), (1.704, -5.709, 4.776), (1.338, -6.075, 4.776), (0.838, -6.209, 4.776), (0.338, -6.075, 4.776), (-0.02806, -5.709, 4.776), (-0.162, -5.209, 4.776), (-0.02806, -4.709, 4.776), (0.338, -4.343, 4.776), (1.236, -4.519, -20.89), (0.838, -4.412, -20.89), (1.528, -4.811, -20.89), (1.634, -5.209, -20.89), (1.528, -5.607, -20.89), (1.236, -5.898, -20.89), (0.838, -6.005, -20.89), (0.4398, -5.898, -20.89), (0.1483, -5.607, -20.89), (0.04161, -5.209, -20.89), (0.1483, -4.811, -20.89), (0.4398, -4.519, -20.89)], [], [(0, 25, 24, 2), (2, 24, 26, 4), (4, 26, 27, 6), (6, 27, 28, 8), (8, 28, 29, 10), (10, 29, 30, 12), (12, 30, 31, 14), (14, 31, 32, 16), (16, 32, 33, 18), (18, 33, 34, 20), (15, 13, 42, 43), (20, 34, 35, 22), (22, 35, 25, 0), (0, 2, 4, 6, 8, 10, 12, 14, 16, 18, 20, 22), (1, 3, 24, 25), (3, 5, 26, 24), (5, 7, 27, 26), (7, 9, 28, 27), (9, 11, 29, 28), (11, 13, 30, 29), (13, 15, 31, 30), (15, 17, 32, 31), (17, 19, 33, 32), (19, 21, 34, 33), (21, 23, 35, 34), (23, 1, 25, 35), (36, 37, 47, 46, 45, 44, 43, 42, 41, 40, 39, 38), (9, 7, 39, 40), (23, 21, 46, 47), (3, 1, 37, 36), (17, 15, 43, 44), (11, 9, 40, 41), (1, 23, 47, 37), (5, 3, 36, 38), (19, 17, 44, 45), (13, 11, 41, 42), (7, 5, 38, 39), (21, 19, 45, 46)])
me_cylinder_012.materials.append(mat_material_001)
me_cylinder_012.use_remesh_preserve_volume = False
me_cylinder_012.use_remesh_preserve_attributes = False
me_cylinder_012.use_mirror_vertex_groups = False
me_cylinder_012.update()
me_cylinder_011 = bpy.data.meshes.new('Cylinder.011')
me_cylinder_011.from_pydata([(3.515, -3.53, -25.14), (3.515, -3.734, 4.776), (4.015, -3.664, -25.14), (3.913, -3.84, 4.776), (4.381, -4.03, -25.14), (4.205, -4.132, 4.776), (4.515, -4.53, -25.14), (4.311, -4.53, 4.776), (4.381, -5.03, -25.14), (4.205, -4.928, 4.776), (4.015, -5.396, -25.14), (3.913, -5.22, 4.776), (3.515, -5.53, -25.14), (3.515, -5.326, 4.776), (3.015, -5.396, -25.14), (3.117, -5.22, 4.776), (2.649, -5.03, -25.14), (2.825, -4.928, 4.776), (2.515, -4.53, -25.14), (2.719, -4.53, 4.776), (2.649, -4.03, -25.14), (2.825, -4.132, 4.776), (3.015, -3.664, -25.14), (3.117, -3.84, 4.776), (4.015, -3.664, 4.776), (3.515, -3.53, 4.776), (4.381, -4.03, 4.776), (4.515, -4.53, 4.776), (4.381, -5.03, 4.776), (4.015, -5.396, 4.776), (3.515, -5.53, 4.776), (3.015, -5.396, 4.776), (2.649, -5.03, 4.776), (2.515, -4.53, 4.776), (2.649, -4.03, 4.776), (3.015, -3.664, 4.776), (3.913, -3.84, -20.89), (3.515, -3.734, -20.89), (4.205, -4.132, -20.89), (4.311, -4.53, -20.89), (4.205, -4.928, -20.89), (3.913, -5.22, -20.89), (3.515, -5.326, -20.89), (3.117, -5.22, -20.89), (2.825, -4.928, -20.89), (2.719, -4.53, -20.89), (2.825, -4.132, -20.89), (3.117, -3.84, -20.89)], [], [(0, 25, 24, 2), (2, 24, 26, 4), (4, 26, 27, 6), (6, 27, 28, 8), (8, 28, 29, 10), (10, 29, 30, 12), (12, 30, 31, 14), (14, 31, 32, 16), (16, 32, 33, 18), (18, 33, 34, 20), (15, 13, 42, 43), (20, 34, 35, 22), (22, 35, 25, 0), (0, 2, 4, 6, 8, 10, 12, 14, 16, 18, 20, 22), (1, 3, 24, 25), (3, 5, 26, 24), (5, 7, 27, 26), (7, 9, 28, 27), (9, 11, 29, 28), (11, 13, 30, 29), (13, 15, 31, 30), (15, 17, 32, 31), (17, 19, 33, 32), (19, 21, 34, 33), (21, 23, 35, 34), (23, 1, 25, 35), (36, 37, 47, 46, 45, 44, 43, 42, 41, 40, 39, 38), (9, 7, 39, 40), (23, 21, 46, 47), (3, 1, 37, 36), (17, 15, 43, 44), (11, 9, 40, 41), (1, 23, 47, 37), (5, 3, 36, 38), (19, 17, 44, 45), (13, 11, 41, 42), (7, 5, 38, 39), (21, 19, 45, 46)])
me_cylinder_011.materials.append(mat_material_001)
me_cylinder_011.use_remesh_preserve_volume = False
me_cylinder_011.use_remesh_preserve_attributes = False
me_cylinder_011.use_mirror_vertex_groups = False
me_cylinder_011.update()
me_cylinder_010 = bpy.data.meshes.new('Cylinder.010')
me_cylinder_010.from_pydata([(4.583, -0.4931, -26.03), (4.583, -0.6968, 3.887), (5.083, -0.6271, -26.03), (4.982, -0.8035, 3.887), (5.449, -0.9931, -26.03), (5.273, -1.095, 3.887), (5.583, -1.493, -26.03), (5.38, -1.493, 3.887), (5.449, -1.993, -26.03), (5.273, -1.891, 3.887), (5.083, -2.359, -26.03), (4.982, -2.183, 3.887), (4.583, -2.493, -26.03), (4.583, -2.289, 3.887), (4.083, -2.359, -26.03), (4.185, -2.183, 3.887), (3.717, -1.993, -26.03), (3.894, -1.891, 3.887), (3.583, -1.493, -26.03), (3.787, -1.493, 3.887), (3.717, -0.9931, -26.03), (3.894, -1.095, 3.887), (4.083, -0.6271, -26.03), (4.185, -0.8035, 3.887), (5.083, -0.6271, 3.887), (4.583, -0.4931, 3.887), (5.449, -0.9931, 3.887), (5.583, -1.493, 3.887), (5.449, -1.993, 3.887), (5.083, -2.359, 3.887), (4.583, -2.493, 3.887), (4.083, -2.359, 3.887), (3.717, -1.993, 3.887), (3.583, -1.493, 3.887), (3.717, -0.9931, 3.887), (4.083, -0.6271, 3.887), (4.982, -0.8035, -21.78), (4.583, -0.6968, -21.78), (5.273, -1.095, -21.78), (5.38, -1.493, -21.78), (5.273, -1.891, -21.78), (4.982, -2.183, -21.78), (4.583, -2.289, -21.78), (4.185, -2.183, -21.78), (3.894, -1.891, -21.78), (3.787, -1.493, -21.78), (3.894, -1.095, -21.78), (4.185, -0.8035, -21.78)], [], [(0, 25, 24, 2), (2, 24, 26, 4), (4, 26, 27, 6), (6, 27, 28, 8), (8, 28, 29, 10), (10, 29, 30, 12), (12, 30, 31, 14), (14, 31, 32, 16), (16, 32, 33, 18), (18, 33, 34, 20), (15, 13, 42, 43), (20, 34, 35, 22), (22, 35, 25, 0), (0, 2, 4, 6, 8, 10, 12, 14, 16, 18, 20, 22), (1, 3, 24, 25), (3, 5, 26, 24), (5, 7, 27, 26), (7, 9, 28, 27), (9, 11, 29, 28), (11, 13, 30, 29), (13, 15, 31, 30), (15, 17, 32, 31), (17, 19, 33, 32), (19, 21, 34, 33), (21, 23, 35, 34), (23, 1, 25, 35), (36, 37, 47, 46, 45, 44, 43, 42, 41, 40, 39, 38), (9, 7, 39, 40), (23, 21, 46, 47), (3, 1, 37, 36), (17, 15, 43, 44), (11, 9, 40, 41), (1, 23, 47, 37), (5, 3, 36, 38), (19, 17, 44, 45), (13, 11, 41, 42), (7, 5, 38, 39), (21, 19, 45, 46)])
me_cylinder_010.materials.append(mat_material_001)
me_cylinder_010.use_remesh_preserve_volume = False
me_cylinder_010.use_remesh_preserve_attributes = False
me_cylinder_010.use_mirror_vertex_groups = False
me_cylinder_010.update()
me_cylinder_009 = bpy.data.meshes.new('Cylinder.009')
me_cylinder_009.from_pydata([(2.678, 1.574, -26.59), (2.678, 1.371, 3.326), (3.178, 1.44, -26.59), (3.076, 1.264, 3.326), (3.544, 1.074, -26.59), (3.367, 0.9724, 3.326), (3.678, 0.5742, -26.59), (3.474, 0.5742, 3.326), (3.544, 0.0742, -26.59), (3.367, 0.176, 3.326), (3.178, -0.2918, -26.59), (3.076, -0.1155, 3.326), (2.678, -0.4258, -26.59), (2.678, -0.2222, 3.326), (2.178, -0.2918, -26.59), (2.28, -0.1155, 3.326), (1.812, 0.0742, -26.59), (1.988, 0.176, 3.326), (1.678, 0.5742, -26.59), (1.881, 0.5742, 3.326), (1.812, 1.074, -26.59), (1.988, 0.9724, 3.326), (2.178, 1.44, -26.59), (2.28, 1.264, 3.326), (3.178, 1.44, 3.326), (2.678, 1.574, 3.326), (3.544, 1.074, 3.326), (3.678, 0.5742, 3.326), (3.544, 0.0742, 3.326), (3.178, -0.2918, 3.326), (2.678, -0.4258, 3.326), (2.178, -0.2918, 3.326), (1.812, 0.0742, 3.326), (1.678, 0.5742, 3.326), (1.812, 1.074, 3.326), (2.178, 1.44, 3.326), (3.076, 1.264, -22.34), (2.678, 1.371, -22.34), (3.367, 0.9724, -22.34), (3.474, 0.5742, -22.34), (3.367, 0.176, -22.34), (3.076, -0.1155, -22.34), (2.678, -0.2222, -22.34), (2.28, -0.1155, -22.34), (1.988, 0.176, -22.34), (1.881, 0.5742, -22.34), (1.988, 0.9724, -22.34), (2.28, 1.264, -22.34)], [], [(0, 25, 24, 2), (2, 24, 26, 4), (4, 26, 27, 6), (6, 27, 28, 8), (8, 28, 29, 10), (10, 29, 30, 12), (12, 30, 31, 14), (14, 31, 32, 16), (16, 32, 33, 18), (18, 33, 34, 20), (15, 13, 42, 43), (20, 34, 35, 22), (22, 35, 25, 0), (0, 2, 4, 6, 8, 10, 12, 14, 16, 18, 20, 22), (1, 3, 24, 25), (3, 5, 26, 24), (5, 7, 27, 26), (7, 9, 28, 27), (9, 11, 29, 28), (11, 13, 30, 29), (13, 15, 31, 30), (15, 17, 32, 31), (17, 19, 33, 32), (19, 21, 34, 33), (21, 23, 35, 34), (23, 1, 25, 35), (36, 37, 47, 46, 45, 44, 43, 42, 41, 40, 39, 38), (9, 7, 39, 40), (23, 21, 46, 47), (3, 1, 37, 36), (17, 15, 43, 44), (11, 9, 40, 41), (1, 23, 47, 37), (5, 3, 36, 38), (19, 17, 44, 45), (13, 11, 41, 42), (7, 5, 38, 39), (21, 19, 45, 46)])
me_cylinder_009.materials.append(mat_material_001)
me_cylinder_009.use_remesh_preserve_volume = False
me_cylinder_009.use_remesh_preserve_attributes = False
me_cylinder_009.use_mirror_vertex_groups = False
me_cylinder_009.update()
me_cylinder_008 = bpy.data.meshes.new('Cylinder.008')
me_cylinder_008.from_pydata([(3.553e-15, 1.0, -25.61), (2.827e-08, 0.7964, 4.312), (0.5, 0.866, -25.61), (0.3982, 0.6897, 4.312), (0.866, 0.5, -25.61), (0.6897, 0.3982, 4.312), (1.0, -1.119e-06, -25.61), (0.7964, 1.136e-07, 4.312), (0.866, -0.5, -25.61), (0.6897, -0.3982, 4.312), (0.5, -0.866, -25.61), (0.3982, -0.6897, 4.312), (1.51e-07, -1.0, -25.61), (1.259e-07, -0.7964, 4.312), (-0.5, -0.866, -25.61), (-0.3982, -0.6897, 4.312), (-0.866, -0.5, -25.61), (-0.6897, -0.3982, 4.312), (-1.0, -1.541e-06, -25.61), (-0.7964, -2.227e-07, 4.312), (-0.866, 0.5, -25.61), (-0.6897, 0.3982, 4.312), (-0.5, 0.866, -25.61), (-0.3982, 0.6897, 4.312), (0.5, 0.866, 4.312), (3.553e-15, 1.0, 4.312), (0.866, 0.5, 4.312), (1.0, 1.011e-07, 4.312), (0.866, -0.5, 4.312), (0.5, -0.866, 4.312), (1.51e-07, -1.0, 4.312), (-0.5, -0.866, 4.312), (-0.866, -0.5, 4.312), (-1.0, -3.201e-07, 4.312), (-0.866, 0.5, 4.312), (-0.5, 0.866, 4.312), (0.3982, 0.6897, -21.36), (2.827e-08, 0.7964, -21.36), (0.6897, 0.3982, -21.36), (0.7964, -1.008e-06, -21.36), (0.6897, -0.3982, -21.36), (0.3982, -0.6897, -21.36), (1.259e-07, -0.7964, -21.36), (-0.3982, -0.6897, -21.36), (-0.6897, -0.3982, -21.36), (-0.7964, -1.345e-06, -21.36), (-0.6897, 0.3982, -21.36), (-0.3982, 0.6897, -21.36)], [], [(0, 25, 24, 2), (2, 24, 26, 4), (4, 26, 27, 6), (6, 27, 28, 8), (8, 28, 29, 10), (10, 29, 30, 12), (12, 30, 31, 14), (14, 31, 32, 16), (16, 32, 33, 18), (18, 33, 34, 20), (15, 13, 42, 43), (20, 34, 35, 22), (22, 35, 25, 0), (0, 2, 4, 6, 8, 10, 12, 14, 16, 18, 20, 22), (1, 3, 24, 25), (3, 5, 26, 24), (5, 7, 27, 26), (7, 9, 28, 27), (9, 11, 29, 28), (11, 13, 30, 29), (13, 15, 31, 30), (15, 17, 32, 31), (17, 19, 33, 32), (19, 21, 34, 33), (21, 23, 35, 34), (23, 1, 25, 35), (36, 37, 47, 46, 45, 44, 43, 42, 41, 40, 39, 38), (9, 7, 39, 40), (23, 21, 46, 47), (3, 1, 37, 36), (17, 15, 43, 44), (11, 9, 40, 41), (1, 23, 47, 37), (5, 3, 36, 38), (19, 17, 44, 45), (13, 11, 41, 42), (7, 5, 38, 39), (21, 19, 45, 46)])
me_cylinder_008.materials.append(mat_material_001)
me_cylinder_008.use_remesh_preserve_volume = False
me_cylinder_008.use_remesh_preserve_attributes = False
me_cylinder_008.use_mirror_vertex_groups = False
me_cylinder_008.update()
me_cylinder_007 = bpy.data.meshes.new('Cylinder.007')
me_cylinder_007.from_pydata([(-0.8587, -1.796, -25.14), (-0.8587, -1.999, 4.776), (-0.3587, -1.93, -25.14), (-0.4605, -2.106, 4.776), (0.007338, -2.296, -25.14), (-0.169, -2.398, 4.776), (0.1413, -2.796, -25.14), (-0.06233, -2.796, 4.776), (0.007338, -3.296, -25.14), (-0.169, -3.194, 4.776), (-0.3587, -3.662, -25.14), (-0.4605, -3.485, 4.776), (-0.8587, -3.796, -25.14), (-0.8587, -3.592, 4.776), (-1.359, -3.662, -25.14), (-1.257, -3.485, 4.776), (-1.725, -3.296, -25.14), (-1.548, -3.194, 4.776), (-1.859, -2.796, -25.14), (-1.655, -2.796, 4.776), (-1.725, -2.296, -25.14), (-1.548, -2.398, 4.776), (-1.359, -1.93, -25.14), (-1.257, -2.106, 4.776), (-0.3587, -1.93, 4.776), (-0.8587, -1.796, 4.776), (0.007338, -2.296, 4.776), (0.1413, -2.796, 4.776), (0.007338, -3.296, 4.776), (-0.3587, -3.662, 4.776), (-0.8587, -3.796, 4.776), (-1.359, -3.662, 4.776), (-1.725, -3.296, 4.776), (-1.859, -2.796, 4.776), (-1.725, -2.296, 4.776), (-1.359, -1.93, 4.776), (-0.4605, -2.106, -20.89), (-0.8587, -1.999, -20.89), (-0.169, -2.398, -20.89), (-0.06233, -2.796, -20.89), (-0.169, -3.194, -20.89), (-0.4605, -3.485, -20.89), (-0.8587, -3.592, -20.89), (-1.257, -3.485, -20.89), (-1.548, -3.194, -20.89), (-1.655, -2.796, -20.89), (-1.548, -2.398, -20.89), (-1.257, -2.106, -20.89)], [], [(0, 25, 24, 2), (2, 24, 26, 4), (4, 26, 27, 6), (6, 27, 28, 8), (8, 28, 29, 10), (10, 29, 30, 12), (12, 30, 31, 14), (14, 31, 32, 16), (16, 32, 33, 18), (18, 33, 34, 20), (15, 13, 42, 43), (20, 34, 35, 22), (22, 35, 25, 0), (0, 2, 4, 6, 8, 10, 12, 14, 16, 18, 20, 22), (1, 3, 24, 25), (3, 5, 26, 24), (5, 7, 27, 26), (7, 9, 28, 27), (9, 11, 29, 28), (11, 13, 30, 29), (13, 15, 31, 30), (15, 17, 32, 31), (17, 19, 33, 32), (19, 21, 34, 33), (21, 23, 35, 34), (23, 1, 25, 35), (36, 37, 47, 46, 45, 44, 43, 42, 41, 40, 39, 38), (9, 7, 39, 40), (23, 21, 46, 47), (3, 1, 37, 36), (17, 15, 43, 44), (11, 9, 40, 41), (1, 23, 47, 37), (5, 3, 36, 38), (19, 17, 44, 45), (13, 11, 41, 42), (7, 5, 38, 39), (21, 19, 45, 46)])
me_cylinder_007.materials.append(mat_material_001)
me_cylinder_007.use_remesh_preserve_volume = False
me_cylinder_007.use_remesh_preserve_attributes = False
me_cylinder_007.use_mirror_vertex_groups = False
me_cylinder_007.update()
me_cylinder = bpy.data.meshes.new('Cylinder')
me_cylinder.from_pydata([(0.0, 1.0, -1.0), (0.0, 1.0, 1.0), (0.5, 0.866, -1.0), (0.5, 0.866, 1.0), (0.866, 0.5, -1.0), (0.866, 0.5, 1.0), (1.0, -4.371e-08, -1.0), (1.0, -4.371e-08, 1.0), (0.866, -0.5, -1.0), (0.866, -0.5, 1.0), (0.5, -0.866, -1.0), (0.5, -0.866, 1.0), (1.51e-07, -1.0, -1.0), (1.51e-07, -1.0, 1.0), (-0.5, -0.866, -1.0), (-0.5, -0.866, 1.0), (-0.866, -0.5, -1.0), (-0.866, -0.5, 1.0), (-1.0, -4.649e-07, -1.0), (-1.0, -4.649e-07, 1.0), (-0.866, 0.5, -1.0), (-0.866, 0.5, 1.0), (-0.5, 0.866, -1.0), (-0.5, 0.866, 1.0)], [], [(0, 1, 3, 2), (2, 3, 5, 4), (4, 5, 7, 6), (6, 7, 9, 8), (8, 9, 11, 10), (10, 11, 13, 12), (12, 13, 15, 14), (14, 15, 17, 16), (16, 17, 19, 18), (18, 19, 21, 20), (3, 1, 23, 21, 19, 17, 15, 13, 11, 9, 7, 5), (20, 21, 23, 22), (22, 23, 1, 0), (0, 2, 4, 6, 8, 10, 12, 14, 16, 18, 20, 22)])
me_cylinder.use_remesh_preserve_volume = False
me_cylinder.use_remesh_preserve_attributes = False
me_cylinder.use_mirror_vertex_groups = False
me_cylinder.update()

# ---- curves / text
cu_beziercurve_001 = bpy.data.curves.new('BezierCurve.001', 'CURVE')
cu_beziercurve_001.dimensions = '3D'
_sp = cu_beziercurve_001.splines.new('BEZIER'); _sp.bezier_points.add(2)
_sp.bezier_points.foreach_set('co', [1.048, -0.8112, 0.7396, 1.048, 0.09283, -0.1899, 1.048, -0.7762, -0.8005])
_sp.bezier_points.foreach_set('handle_left', [1.048, -1.902, 0.6268, 1.048, 0.1051, 0.2213, 1.048, 0.1716, -0.8782])
_sp.bezier_points.foreach_set('handle_right', [1.048, 0.3378, 0.8584, 1.048, 0.08195, -0.5557, 1.048, -2.412, -0.6666])
for _p, _l, _r in zip(_sp.bezier_points, ['ALIGNED', 'ALIGNED', 'ALIGNED'], ['ALIGNED', 'ALIGNED', 'ALIGNED']): _p.handle_left_type = _l; _p.handle_right_type = _r
_sp.order_u = 0
_sp.order_v = 0
cu_beziercurve_001.use_path = True
cu_beziercurve_001.use_path_clamp = True
cu_beziercurve_001.bevel_resolution = 1
cu_beziercurve_001.bevel_depth = 0.121
cu_beziercurve_001.fill_mode = 'FULL'
cu_beziercurve = bpy.data.curves.new('BezierCurve', 'CURVE')
cu_beziercurve.dimensions = '3D'
_sp = cu_beziercurve.splines.new('BEZIER'); _sp.bezier_points.add(3)
_sp.bezier_points.foreach_set('co', [-0.531, 2.201, -0.8652, -0.3323, 2.201, 0.3717, 1.407, 2.201, 0.3875, 1.704, 2.201, -0.9612])
_sp.bezier_points.foreach_set('handle_left', [0.1141, 2.201, -1.212, -0.7348, 2.201, 0.1759, 1.071, 2.201, 0.5821, 2.329, 2.201, -0.7234])
_sp.bezier_points.foreach_set('handle_right', [-1.197, 2.201, -0.5077, 0.153, 2.201, 0.6078, 2.001, 2.201, 0.04312, 0.7169, 2.201, -1.336])
for _p, _l, _r in zip(_sp.bezier_points, ['ALIGNED', 'ALIGNED', 'ALIGNED', 'ALIGNED'], ['ALIGNED', 'ALIGNED', 'ALIGNED', 'ALIGNED']): _p.handle_left_type = _l; _p.handle_right_type = _r
_sp.order_u = 0
_sp.order_v = 0
cu_beziercurve.use_path = True
cu_beziercurve.use_path_clamp = True
cu_beziercurve.bevel_resolution = 2
cu_beziercurve.bevel_depth = 0.122
cu_beziercurve.fill_mode = 'FULL'

# ---- objects
ob_cylinder_021 = bpy.data.objects.new('Cylinder.021', me_cylinder_026)
ob_cylinder_020 = bpy.data.objects.new('Cylinder.020', me_cylinder_025)
ob_cylinder_019 = bpy.data.objects.new('Cylinder.019', me_cylinder_024)
ob_cylinder_018 = bpy.data.objects.new('Cylinder.018', me_cylinder_023)
ob_cylinder_017 = bpy.data.objects.new('Cylinder.017', me_cylinder_022)
ob_cylinder_016 = bpy.data.objects.new('Cylinder.016', me_cylinder_021)
ob_cylinder_015 = bpy.data.objects.new('Cylinder.015', me_cylinder_020)
ob_cylinder_014 = bpy.data.objects.new('Cylinder.014', me_cylinder_019)
ob_cylinder_013 = bpy.data.objects.new('Cylinder.013', me_cylinder_018)
ob_cube = bpy.data.objects.new('Cube', me_cube_001)
ob_beziercurve_001 = bpy.data.objects.new('BezierCurve.001', cu_beziercurve_001)
ob_beziercurve = bpy.data.objects.new('BezierCurve', cu_beziercurve)
ob_cylinder_012 = bpy.data.objects.new('Cylinder.012', me_cylinder_017)
ob_cylinder_011 = bpy.data.objects.new('Cylinder.011', me_cylinder_016)
ob_cylinder_010 = bpy.data.objects.new('Cylinder.010', me_cylinder_015)
ob_cylinder_009 = bpy.data.objects.new('Cylinder.009', me_cylinder_014)
ob_cylinder_008 = bpy.data.objects.new('Cylinder.008', me_cylinder_013)
ob_cylinder_007 = bpy.data.objects.new('Cylinder.007', me_cylinder_012)
ob_cylinder_006 = bpy.data.objects.new('Cylinder.006', me_cylinder_011)
ob_cylinder_004 = bpy.data.objects.new('Cylinder.004', me_cylinder_010)
ob_cylinder_003 = bpy.data.objects.new('Cylinder.003', me_cylinder_009)
ob_cylinder_002 = bpy.data.objects.new('Cylinder.002', me_cylinder_008)
ob_cylinder_001 = bpy.data.objects.new('Cylinder.001', me_cylinder_007)
ob_cylinder = bpy.data.objects.new('Cylinder', me_cylinder)

# ---- transforms, parenting, visibility, modifiers, constraints
ob_cylinder_021.location = (-0.8195, 4.394, 0.73)
ob_cylinder_021.rotation_euler = (1.571, 0.0, 0.0)
ob_cylinder_021.scale = (0.03641, 0.03641, 0.1148)
ob_cylinder_021.lineart.crease_threshold = 0.0
ob_cylinder_020.location = (-0.9393, 4.391, 0.7279)
ob_cylinder_020.rotation_euler = (1.571, 0.0, 0.0)
ob_cylinder_020.scale = (0.03641, 0.03641, 0.1148)
ob_cylinder_020.lineart.crease_threshold = 0.0
ob_cylinder_019.location = (-1.055, 4.392, 0.6772)
ob_cylinder_019.rotation_euler = (1.571, 0.0, 0.0)
ob_cylinder_019.scale = (0.03641, 0.03641, 0.1148)
ob_cylinder_019.lineart.crease_threshold = 0.0
ob_cylinder_018.location = (-1.132, 4.395, 0.592)
ob_cylinder_018.rotation_euler = (1.571, 0.0, 0.0)
ob_cylinder_018.scale = (0.03641, 0.03641, 0.1148)
ob_cylinder_018.lineart.crease_threshold = 0.0
ob_cylinder_017.location = (-1.236, 4.395, 0.5454)
ob_cylinder_017.rotation_euler = (1.571, 0.0, 0.0)
ob_cylinder_017.scale = (0.03641, 0.03641, 0.1148)
ob_cylinder_017.lineart.crease_threshold = 0.0
ob_cylinder_016.location = (-1.35, 4.394, 0.5129)
ob_cylinder_016.rotation_euler = (1.571, 0.0, 0.0)
ob_cylinder_016.scale = (0.03641, 0.03641, 0.1148)
ob_cylinder_016.lineart.crease_threshold = 0.0
ob_cylinder_015.location = (-1.461, 4.393, 0.5068)
ob_cylinder_015.rotation_euler = (1.571, 0.0, 0.0)
ob_cylinder_015.scale = (0.03641, 0.03641, 0.1148)
ob_cylinder_015.lineart.crease_threshold = 0.0
ob_cylinder_014.location = (-1.575, 4.393, 0.5044)
ob_cylinder_014.rotation_euler = (1.571, 0.0, 0.0)
ob_cylinder_014.scale = (0.03641, 0.03641, 0.1148)
ob_cylinder_014.lineart.crease_threshold = 0.0
ob_cylinder_013.location = (-1.594, 4.393, 0.3731)
ob_cylinder_013.rotation_euler = (1.571, 0.0, 0.0)
ob_cylinder_013.scale = (0.03641, 0.03641, 0.1148)
ob_cylinder_013.lineart.crease_threshold = 0.0
ob_cube.location = (-1.62, 4.302, -0.04227)
ob_cube.scale = (0.5257, 0.8677, 0.4435)
ob_cube.lineart.crease_threshold = 0.0
ob_beziercurve_001.location = (-1.049, 6.019, 1.096)
ob_beziercurve_001.lineart.crease_threshold = 0.0
ob_beziercurve.location = (-0.6046, -0.0515, 1.777)
ob_beziercurve.lineart.crease_threshold = 0.0
ob_cylinder_012.location = (0.01675, 1.462, 0.1922)
ob_cylinder_012.rotation_euler = (1.571, 0.2537, 3.483e-08)
ob_cylinder_012.scale = (1.086, 1.086, 0.2335)
ob_cylinder_012.lineart.crease_threshold = 0.0
ob_cylinder_011.location = (0.01675, -0.9921, 0.1922)
ob_cylinder_011.rotation_euler = (1.571, 0.2537, 3.483e-08)
ob_cylinder_011.scale = (1.0, 1.0, 0.215)
ob_cylinder_011.lineart.crease_threshold = 0.0
ob_cylinder_010.location = (0.01675, -5.503, 0.1922)
ob_cylinder_010.rotation_euler = (1.571, 0.2537, 3.483e-08)
ob_cylinder_010.scale = (1.0, 1.0, 0.05175)
ob_cylinder_010.lineart.crease_threshold = 0.0
ob_cylinder_009.location = (0.01675, -5.919, 0.1922)
ob_cylinder_009.rotation_euler = (1.571, 0.2537, 3.483e-08)
ob_cylinder_009.scale = (1.0, 1.0, 0.05175)
ob_cylinder_009.lineart.crease_threshold = 0.0
ob_cylinder_008.location = (0.01675, -6.504, 0.1922)
ob_cylinder_008.rotation_euler = (1.571, 0.2537, 3.483e-08)
ob_cylinder_008.scale = (1.0, 1.0, 0.215)
ob_cylinder_008.lineart.crease_threshold = 0.0
ob_cylinder_007.location = (-0.4366, -6.415, 0.8191)
ob_cylinder_007.rotation_euler = (1.571, 0.0, 0.0)
ob_cylinder_007.scale = (0.2286, 0.2286, 0.3179)
ob_cylinder_007.lineart.crease_threshold = 0.0
ob_cylinder_006.location = (-0.4613, -6.415, 0.6745)
ob_cylinder_006.rotation_euler = (1.571, 0.0, 0.0)
ob_cylinder_006.scale = (0.2286, 0.2286, 0.3179)
ob_cylinder_006.lineart.crease_threshold = 0.0
ob_cylinder_004.location = (-0.3907, -6.691, 0.551)
ob_cylinder_004.rotation_euler = (1.571, 0.0, 0.0)
ob_cylinder_004.scale = (0.2286, 0.2286, 0.3179)
ob_cylinder_004.lineart.crease_threshold = 0.0
ob_cylinder_003.location = (-0.2708, -6.88, 0.6322)
ob_cylinder_003.rotation_euler = (1.571, 0.0, 0.0)
ob_cylinder_003.scale = (0.2286, 0.2286, 0.3179)
ob_cylinder_003.lineart.crease_threshold = 0.0
ob_cylinder_002.location = (-0.2884, -6.578, 0.7662)
ob_cylinder_002.rotation_euler = (1.571, 0.0, 0.0)
ob_cylinder_002.scale = (0.2286, 0.2286, 0.3179)
ob_cylinder_002.lineart.crease_threshold = 0.0
ob_cylinder_001.location = (-0.3872, -6.401, 0.8261)
ob_cylinder_001.rotation_euler = (1.571, 0.0, 0.0)
ob_cylinder_001.scale = (0.2286, 0.2286, 0.3179)
ob_cylinder_001.lineart.crease_threshold = 0.0
ob_cylinder.location = (0.01675, -7.053, 0.1922)
ob_cylinder.rotation_euler = (1.571, 0.2537, 3.483e-08)
ob_cylinder.scale = (1.0, 1.0, 0.05175)
ob_cylinder.lineart.crease_threshold = 0.0

# ---- collection membership
col_collection_1.objects.link(ob_cylinder_021)
col_collection_1.objects.link(ob_cylinder_020)
col_collection_1.objects.link(ob_cylinder_019)
col_collection_1.objects.link(ob_cylinder_018)
col_collection_1.objects.link(ob_cylinder_017)
col_collection_1.objects.link(ob_cylinder_016)
col_collection_1.objects.link(ob_cylinder_015)
col_collection_1.objects.link(ob_cylinder_014)
col_collection_1.objects.link(ob_cylinder_013)
col_collection_1.objects.link(ob_cube)
col_collection_1.objects.link(ob_beziercurve_001)
col_collection_1.objects.link(ob_beziercurve)
col_collection_1.objects.link(ob_cylinder_012)
col_collection_1.objects.link(ob_cylinder_011)
col_collection_1.objects.link(ob_cylinder_010)
col_collection_1.objects.link(ob_cylinder_009)
col_collection_1.objects.link(ob_cylinder_008)
col_collection_1.objects.link(ob_cylinder_007)
col_collection_1.objects.link(ob_cylinder_006)
col_collection_1.objects.link(ob_cylinder_004)
col_collection_1.objects.link(ob_cylinder_003)
col_collection_1.objects.link(ob_cylinder_002)
col_collection_1.objects.link(ob_cylinder_001)
col_collection_1.objects.link(ob_cylinder)

# ---- scene / render settings (as saved in the file)
scene.frame_start = 1; scene.frame_end = 250; scene.frame_set(1)
scene.render.engine = 'BLENDER_EEVEE_NEXT'
scene.render.resolution_percentage = 50
scene.render.dither_intensity = 0.0
scene.cycles.use_denoising = False
scene.cycles.samples = 128
scene.cycles.sampling_pattern = 'TABULATED_SOBOL'
scene.cycles.use_adaptive_sampling = False
scene.cycles.use_light_tree = False
scene.cycles.blur_glossy = 0.0
scene.cycles.sample_clamp_indirect = 0.0
scene.view_settings.view_transform = 'Standard'
bpy.context.view_layer.update()

# ---- added for rendering (the .blend has no active camera and no usable light): camera, sun
cam_auto = bpy.data.cameras.new('AutoCamera')
cam_auto.lens = 50.0
cam_auto.sensor_width = 36.0
cam_auto.clip_end = 1000.0
ob_auto_camera = bpy.data.objects.new('AutoCamera', cam_auto)
scene.collection.objects.link(ob_auto_camera)
ob_auto_camera.location = (15.1093, -18.5777, 12.8904)
ob_auto_camera.rotation_euler = (1.09748, -7.21219e-08, 0.694738)
scene.camera = ob_auto_camera
light_auto_sun = bpy.data.lights.new('AutoSun', 'SUN')
light_auto_sun.energy = 3.0
light_auto_sun.angle = 0.0523599
ob_auto_sun = bpy.data.objects.new('AutoSun', light_auto_sun)
scene.collection.objects.link(ob_auto_sun)
ob_auto_sun.rotation_euler = (0.872665, 0.174533, 0.523599)
bpy.context.view_layer.update()
